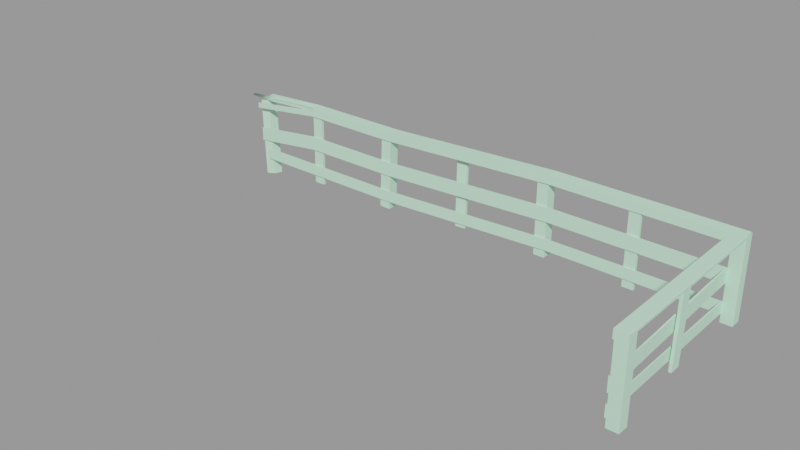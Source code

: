 # Source: wooden_rail01.blend  (saved by Blender 2.92.15; exported with 4.5.12 LTS)
import bpy
from mathutils import Matrix  # noqa: F401  (used for matrix-valued properties, if any)

bpy.ops.wm.read_factory_settings(use_empty=True)
scene = bpy.context.scene
scene.name = 'wooden_rail01.qc'

# ---- collections
col_wooden_rail01 = bpy.data.collections.new('wooden_rail01'); scene.collection.children.link(col_wooden_rail01)

# ---- materials (node trees are filled in below, after node groups)
mat_wooden_rail01 = bpy.data.materials.new('wooden_rail01')
mat_wooden_rail01.use_transparent_shadow = False
mat_wooden_rail01.diffuse_color = (0.5852, 0.9322, 0.7008, 1.0)

# ---- material node trees

# ---- meshes
me_wooden_rail01 = bpy.data.meshes.new('wooden_rail01')
me_wooden_rail01.from_pydata([(56.01, 56.0, -3e-06), (64.01, 56.0, -8e-06), (56.01, 56.0, 56.0), (64.01, 56.0, 56.0), (191.8, 56.0, -3e-06), (192.0, 56.25, -3e-06), (191.8, 56.0, 56.0), (192.0, 56.25, 56.0), (191.8, 64.0, 56.0), (192.0, 63.75, 56.0), (191.8, 64.0, -2e-06), (192.0, 63.75, -2e-06), (184.0, 64.0, -2e-06), (184.0, 56.0, -3e-06), (184.0, 64.0, 56.0), (184.0, 56.0, 56.0), (-196.0, 59.5, 37.0), (-196.0, 58.5, 37.0), (-196.0, 59.5, 41.0), (-196.0, 58.5, 41.0), (-136.0, 55.0, 46.0), (-136.0, 56.0, 46.0), (-136.0, 55.0, 50.0), (-136.0, 56.0, 50.0), (-136.0, 55.0, 20.0), (-136.0, 56.0, 20.0), (-136.0, 55.0, 30.0), (-136.0, 56.0, 30.0), (-184.0, 61.5, 44.0), (-208.0, 65.0, 42.5), (-184.0, 65.64, 44.5), (-208.0, 67.0, 42.5), (-208.0, 67.0, 43.5), (-184.0, 65.63, 46.0), (-192.0, 66.93, 45.5), (-192.0, 67.07, 44.5), (-192.0, 70.5, 45.5), (-192.0, 70.5, 44.5), (-184.0, 61.5, 46.0), (-208.0, 65.0, 43.5), (-136.0, 55.0, 50.0), (-136.0, 55.0, 52.0), (-136.0, 64.0, 52.0), (192.0, -72.0, 56.0), (192.0, -72.0, 57.75), (191.8, -72.0, 58.0), (183.0, -72.0, 58.0), (183.0, -72.0, 56.0), (-136.0, 64.0, 50.0), (-136.0, 58.0, -6.0), (-136.0, 56.0, -6.0), (-136.0, 58.0, 50.0), (-136.0, 56.0, 50.0), (-128.0, 56.0, -6.0), (-128.0, 58.0, -6.0), (-128.0, 56.0, 50.0), (-128.0, 58.0, 50.0), (-64.0, 55.0, 46.0), (-64.0, 56.0, 46.0), (-64.0, 55.0, 50.0), (-64.0, 56.0, 50.0), (-184.0, 56.0, 3e-06), (-184.0, 55.0, 3e-06), (-184.0, 56.0, 8.0), (-184.0, 55.0, 8.0), (-64.0, 55.0, 3e-06), (-64.0, 56.0, 3e-06), (-64.0, 55.0, 8.0), (-64.0, 56.0, 8.0), (-197.5, 71.08, 40.18), (-197.2, 71.32, 40.2), (-186.1, 62.33, -13.95), (-185.8, 62.58, -13.94), (-178.5, 54.68, -11.12), (-186.3, 54.68, -12.76), (-178.3, 62.33, -12.31), (-178.5, 62.58, -12.4), (-189.9, 71.32, 41.74), (-189.6, 71.08, 41.83), (-197.7, 63.42, 41.37), (-189.9, 63.42, 43.01), (-136.0, 64.0, 51.75), (-136.0, 63.75, 52.0), (-64.0, 64.0, 51.75), (-64.0, 63.75, 52.0), (-136.0, 64.0, 50.0), (-136.0, 55.0, 52.0), (-192.3, 58.78, 12.0), (-192.3, 57.78, 12.0), (-192.3, 58.78, 22.0), (-192.3, 57.78, 22.0), (-9.155, 62.0, 52.79), (-1.164, 62.0, 53.16), (-6.665, 58.0, -0.1563), (1.326, 58.0, 0.2195), (-6.665, 56.0, -0.1563), (1.326, 56.0, 0.2195), (-64.0, 55.0, 50.0), (-64.0, 64.0, 50.0), (-64.0, 55.0, 52.0), (-64.0, 55.0, 20.0), (-64.0, 56.0, 20.0), (-64.0, 55.0, 30.0), (-64.0, 56.0, 30.0), (-9.155, 60.0, 52.79), (-1.164, 60.0, 53.16), (64.0, 64.0, 56.0), (64.0, 55.0, 56.0), (64.0, 64.0, 57.75), (64.0, 63.75, 58.0), (64.0, 55.0, 58.0), (192.0, 64.0, 57.75), (192.0, 63.93, 57.82), (191.8, 63.75, 58.0), (192.0, 55.0, 57.75), (191.8, 55.0, 58.0), (-64.0, 56.0, 4e-06), (-64.0, 55.0, 4e-06), (-64.0, 56.0, 8.0), (-64.0, 55.0, 8.0), (64.0, 55.0, 14.0), (64.0, 56.0, 14.0), (64.0, 55.0, 6.0), (64.0, 56.0, 6.0), (-64.0, 56.0, 20.0), (-64.0, 55.0, 20.0), (-64.0, 56.0, 30.0), (-64.0, 55.0, 30.0), (64.0, 55.0, 36.0), (64.0, 56.0, 36.0), (64.0, 55.0, 26.0), (64.0, 56.0, 26.0), (-64.0, 56.0, 46.0), (-64.0, 55.0, 46.0), (-64.0, 56.0, 50.0), (-64.0, 55.0, 50.0), (64.0, 55.0, 56.0), (64.0, 56.0, 56.0), (64.0, 55.0, 52.0), (64.0, 56.0, 52.0), (-64.0, 64.0, 51.75), (-64.0, 63.75, 52.0), (64.0, 64.0, 57.75), (64.0, 63.75, 58.0), (-64.0, 64.0, 50.0), (-64.0, 55.0, 50.0), (-64.0, 55.0, 52.0), (64.0, 55.0, 58.0), (56.01, 63.75, 56.0), (56.26, 64.0, 56.0), (64.01, 63.75, 56.0), (63.76, 64.0, 56.0), (56.26, 64.0, -2e-06), (63.76, 64.0, -7e-06), (64.01, 63.75, -7e-06), (56.01, 63.75, -2e-06), (64.0, 55.0, 56.0), (64.0, 64.0, 56.0), (-72.95, 56.0, -5.846), (-64.95, 56.0, -6.122), (-71.02, 56.0, 50.12), (-63.02, 56.0, 49.84), (-71.02, 63.75, 50.12), (-70.77, 64.0, 50.11), (-63.02, 63.75, 49.84), (-63.27, 64.0, 49.85), (-72.7, 64.0, -5.854), (-65.2, 64.0, -6.113), (-64.95, 63.75, -6.122), (-72.95, 63.75, -5.846), (183.0, 55.0, 6.0), (183.0, -72.0, 6.0), (183.0, 55.0, 14.0), (183.0, -72.0, 14.0), (184.0, -72.0, 6.0), (184.0, 55.0, 6.0), (184.0, -72.0, 14.0), (184.0, 55.0, 14.0), (183.0, -72.0, 21.0), (183.0, -72.0, 31.0), (183.0, 55.0, 26.0), (183.0, 55.0, 36.0), (184.0, -72.0, 21.0), (184.0, 55.0, 26.0), (184.0, -72.0, 31.0), (184.0, 55.0, 36.0), (120.0, 56.0, 2e-06), (128.0, 56.0, 2e-06), (120.0, 56.0, 56.0), (128.0, 56.0, 56.0), (120.0, 58.0, 56.0), (128.0, 58.0, 56.0), (120.0, 58.0, 3e-06), (128.0, 58.0, 3e-06), (185.0, -8.0, 0.0), (187.0, -8.0, 0.0), (185.0, -5.0, 56.0), (187.0, -5.0, 56.0), (185.0, 3.0, 56.0), (187.0, 3.0, 56.0), (185.0, 7e-06, 0.0), (187.0, 7e-06, 0.0), (64.0, 56.0, 6.0), (64.0, 55.0, 6.0), (64.0, 56.0, 14.0), (64.0, 55.0, 14.0), (184.0, 56.0, 6.0), (184.0, 56.0, 14.0), (64.0, 56.0, 26.0), (64.0, 55.0, 26.0), (64.0, 56.0, 36.0), (64.0, 55.0, 36.0), (184.0, 56.0, 26.0), (184.0, 56.0, 36.0), (64.0, 56.0, 52.0), (64.0, 55.0, 52.0), (64.0, 56.0, 56.0), (64.0, 55.0, 56.0), (184.0, 55.0, 52.0), (184.0, 56.0, 52.0), (184.0, 55.0, 56.0), (192.0, 55.0, 56.0), (192.0, 64.0, 56.0), (184.0, -72.0, -6e-06), (192.0, -72.0, -6e-06), (184.0, -72.0, 56.0), (192.0, -72.0, 56.0), (184.0, -64.0, 56.0), (192.0, -64.25, 56.0), (191.8, -64.0, 56.0), (184.0, -64.0, -6e-06), (191.8, -64.0, -6e-06), (192.0, -64.25, -6e-06), (183.0, 55.0, 58.0), (191.8, 55.0, 58.0), (183.0, 55.0, 56.0), (192.0, 55.0, 57.75), (192.0, 55.0, 56.0), (183.0, -72.0, 52.0), (184.0, -72.0, 52.0), (183.0, -72.0, 56.0), (184.0, -72.0, 56.0), (183.0, 55.0, 56.0), (183.0, 55.0, 52.0)], [], [(0, 1, 2), (1, 3, 2), (4, 5, 6), (5, 7, 6), (8, 9, 10), (9, 11, 10), (12, 13, 14), (13, 15, 14), (7, 5, 9), (5, 11, 9), (12, 10, 13), (10, 11, 13), (11, 5, 13), (5, 4, 13), (14, 8, 12), (8, 10, 12), (15, 6, 14), (6, 7, 14), (7, 9, 14), (9, 8, 14), (13, 4, 15), (4, 6, 15), (16, 17, 18), (17, 19, 18), (20, 21, 22), (21, 23, 22), (16, 21, 17), (21, 20, 17), (23, 21, 18), (18, 21, 16), (22, 23, 19), (19, 23, 18), (17, 20, 19), (20, 22, 19), (24, 25, 26), (25, 27, 26), (28, 29, 30), (30, 29, 31), (30, 31, 32), (33, 30, 32), (33, 34, 30), (35, 30, 34), (34, 36, 35), (37, 35, 36), (38, 33, 39), (33, 32, 39), (31, 29, 32), (29, 39, 32), (28, 39, 29), (38, 39, 28), (28, 40, 38), (40, 41, 38), (41, 42, 38), (38, 42, 33), (34, 33, 42), (36, 34, 42), (43, 44, 45), (46, 43, 45), (47, 43, 46), (40, 48, 41), (48, 42, 41), (49, 50, 51), (50, 52, 51), (53, 54, 55), (54, 56, 55), (49, 54, 50), (54, 53, 50), (51, 56, 49), (56, 54, 49), (52, 55, 51), (55, 56, 51), (50, 53, 52), (53, 55, 52), (21, 20, 23), (20, 22, 23), (57, 58, 59), (58, 60, 59), (21, 58, 20), (58, 57, 20), (23, 60, 21), (60, 58, 21), (22, 59, 23), (59, 60, 23), (20, 57, 22), (57, 59, 22), (61, 62, 63), (62, 64, 63), (65, 66, 67), (66, 68, 67), (61, 66, 62), (66, 65, 62), (63, 68, 61), (68, 66, 61), (64, 67, 63), (67, 68, 63), (62, 65, 64), (65, 67, 64), (69, 70, 71), (70, 72, 71), (73, 74, 75), (75, 74, 76), (76, 74, 72), (71, 72, 74), (42, 48, 36), (36, 48, 37), (37, 48, 35), (35, 48, 30), (48, 28, 30), (40, 28, 48), (77, 78, 76), (78, 75, 76), (69, 71, 79), (71, 74, 79), (73, 75, 80), (75, 78, 80), (72, 70, 76), (70, 77, 76), (74, 73, 79), (73, 80, 79), (81, 82, 83), (82, 84, 83), (85, 22, 81), (81, 22, 82), (22, 86, 82), (87, 88, 89), (88, 90, 89), (88, 24, 90), (24, 26, 90), (26, 27, 90), (90, 27, 89), (91, 92, 93), (92, 94, 93), (93, 94, 95), (94, 96, 95), (97, 98, 99), (99, 98, 84), (98, 83, 84), (79, 80, 69), (69, 80, 70), (80, 78, 70), (78, 77, 70), (27, 25, 89), (89, 25, 87), (87, 25, 88), (25, 24, 88), (85, 98, 22), (98, 97, 22), (81, 83, 85), (83, 98, 85), (86, 99, 82), (99, 84, 82), (22, 97, 86), (97, 99, 86), (25, 24, 27), (24, 26, 27), (100, 101, 102), (101, 103, 102), (25, 101, 24), (101, 100, 24), (27, 103, 25), (103, 101, 25), (26, 102, 27), (102, 103, 27), (24, 100, 26), (100, 102, 26), (95, 104, 93), (93, 104, 91), (96, 94, 105), (94, 92, 105), (95, 96, 104), (96, 105, 104), (104, 105, 91), (105, 92, 91), (106, 107, 108), (108, 107, 109), (107, 110, 109), (108, 109, 111), (111, 109, 112), (109, 113, 112), (112, 113, 114), (115, 114, 113), (116, 117, 118), (117, 119, 118), (119, 120, 118), (120, 121, 118), (122, 123, 120), (123, 121, 120), (116, 123, 117), (123, 122, 117), (121, 123, 118), (118, 123, 116), (117, 122, 119), (122, 120, 119), (124, 125, 126), (125, 127, 126), (127, 128, 126), (128, 129, 126), (130, 131, 128), (131, 129, 128), (124, 131, 125), (131, 130, 125), (129, 131, 126), (126, 131, 124), (125, 130, 127), (130, 128, 127), (132, 133, 134), (133, 135, 134), (135, 136, 134), (136, 137, 134), (138, 139, 136), (139, 137, 136), (132, 139, 133), (139, 138, 133), (137, 139, 134), (134, 139, 132), (133, 138, 135), (138, 136, 135), (140, 141, 142), (141, 143, 142), (144, 145, 140), (140, 145, 141), (145, 146, 141), (146, 147, 141), (147, 143, 141), (2, 3, 148), (148, 3, 149), (3, 150, 149), (150, 151, 149), (152, 149, 153), (149, 151, 153), (1, 154, 3), (154, 150, 3), (148, 155, 2), (155, 0, 2), (151, 150, 153), (150, 154, 153), (1, 0, 154), (154, 0, 153), (153, 0, 152), (155, 152, 0), (156, 157, 147), (147, 157, 143), (157, 142, 143), (148, 149, 155), (149, 152, 155), (158, 159, 160), (159, 161, 160), (160, 161, 162), (162, 161, 163), (161, 164, 163), (164, 165, 163), (166, 163, 167), (163, 165, 167), (159, 168, 161), (168, 164, 161), (162, 169, 160), (169, 158, 160), (165, 164, 167), (164, 168, 167), (159, 158, 168), (168, 158, 167), (167, 158, 166), (169, 166, 158), (144, 157, 145), (157, 156, 145), (142, 157, 140), (140, 157, 144), (145, 156, 146), (156, 147, 146), (170, 171, 172), (171, 173, 172), (174, 175, 176), (175, 177, 176), (170, 175, 171), (175, 174, 171), (172, 177, 170), (177, 175, 170), (173, 176, 172), (176, 177, 172), (171, 174, 173), (174, 176, 173), (178, 179, 180), (180, 179, 181), (182, 183, 184), (183, 185, 184), (181, 185, 180), (185, 183, 180), (180, 183, 178), (183, 182, 178), (162, 163, 169), (163, 166, 169), (186, 187, 188), (187, 189, 188), (188, 189, 190), (189, 191, 190), (190, 191, 192), (191, 193, 192), (192, 193, 186), (193, 187, 186), (187, 193, 189), (193, 191, 189), (192, 186, 190), (186, 188, 190), (194, 195, 196), (195, 197, 196), (196, 197, 198), (197, 199, 198), (178, 182, 179), (182, 184, 179), (179, 184, 181), (184, 185, 181), (198, 199, 200), (199, 201, 200), (200, 201, 194), (201, 195, 194), (202, 203, 204), (203, 205, 204), (175, 206, 177), (206, 207, 177), (202, 206, 203), (206, 175, 203), (204, 207, 202), (207, 206, 202), (205, 177, 204), (177, 207, 204), (203, 175, 205), (175, 177, 205), (208, 209, 210), (209, 211, 210), (183, 212, 185), (212, 213, 185), (208, 212, 209), (212, 183, 209), (210, 213, 208), (213, 212, 208), (211, 185, 210), (185, 213, 210), (209, 183, 211), (183, 185, 211), (214, 215, 216), (215, 217, 216), (218, 219, 220), (219, 15, 220), (214, 219, 215), (219, 218, 215), (216, 15, 214), (15, 219, 214), (217, 220, 216), (220, 15, 216), (215, 218, 217), (218, 220, 217), (221, 222, 114), (114, 222, 112), (222, 111, 112), (195, 201, 197), (201, 199, 197), (194, 196, 200), (200, 196, 198), (223, 224, 225), (224, 226, 225), (225, 226, 227), (226, 228, 227), (228, 229, 227), (227, 229, 230), (229, 231, 230), (230, 231, 223), (231, 232, 223), (232, 224, 223), (224, 232, 226), (232, 228, 226), (230, 223, 227), (223, 225, 227), (229, 228, 231), (228, 232, 231), (46, 45, 233), (45, 234, 233), (233, 234, 235), (234, 236, 235), (237, 235, 236), (235, 237, 47), (237, 43, 47), (43, 237, 44), (237, 236, 44), (235, 47, 233), (47, 46, 233), (45, 44, 234), (44, 236, 234), (238, 239, 240), (239, 241, 240), (240, 241, 242), (241, 220, 242), (242, 220, 243), (220, 218, 243), (243, 218, 238), (218, 239, 238), (239, 218, 241), (218, 220, 241), (243, 238, 242), (238, 240, 242), (107, 221, 110), (110, 221, 115), (221, 114, 115), (106, 222, 107), (222, 221, 107), (108, 111, 106), (111, 222, 106), (110, 115, 109), (115, 113, 109)])
me_wooden_rail01.polygons.foreach_set('use_smooth', [True] * 408)
_k = set([(0, 1), (0, 2), (0, 155), (1, 3), (1, 154), (2, 3), (2, 148), (3, 150), (4, 5), (4, 6), (4, 13), (5, 7), (5, 11), (6, 7), (6, 15), (7, 9), (8, 9), (8, 10), (8, 14), (9, 11), (10, 11), (10, 12), (12, 13), (12, 14), (13, 15), (14, 15), (15, 216), (15, 219), (15, 220), (16, 17), (16, 18), (16, 21), (17, 19), (17, 20), (18, 19), (18, 21), (18, 23), (19, 22), (19, 23), (20, 57), (21, 58), (22, 59), (22, 85), (22, 86), (22, 97), (23, 60), (24, 88), (24, 100), (25, 101), (26, 102), (27, 89), (27, 90), (27, 103), (28, 29), (28, 40), (29, 31), (30, 33), (30, 35), (31, 32), (32, 33), (33, 34), (34, 36), (35, 37), (36, 37), (36, 42), (40, 41), (40, 48), (41, 42), (42, 48), (43, 44), (43, 47), (43, 237), (44, 45), (44, 236), (45, 46), (45, 234), (46, 47), (46, 233), (47, 235), (49, 50), (49, 51), (49, 54), (50, 52), (50, 53), (51, 52), (51, 56), (52, 55), (53, 54), (53, 55), (54, 56), (55, 56), (57, 58), (57, 59), (58, 60), (59, 60), (61, 62), (61, 63), (61, 66), (62, 64), (62, 65), (63, 64), (63, 68), (64, 67), (65, 66), (65, 67), (66, 68), (67, 68), (69, 70), (69, 71), (69, 79), (70, 72), (70, 77), (71, 72), (71, 74), (72, 76), (73, 74), (73, 75), (73, 80), (74, 79), (75, 76), (75, 78), (76, 77), (77, 78), (78, 80), (79, 80), (81, 82), (81, 83), (81, 85), (82, 84), (82, 86), (83, 84), (83, 98), (84, 99), (85, 98), (86, 99), (87, 88), (87, 89), (89, 90), (91, 92), (91, 93), (91, 104), (92, 94), (92, 105), (93, 95), (94, 96), (95, 96), (95, 104), (96, 105), (97, 98), (97, 99), (100, 101), (100, 102), (101, 103), (102, 103), (106, 107), (106, 108), (106, 222), (107, 110), (107, 221), (108, 109), (108, 111), (109, 110), (109, 113), (110, 115), (111, 112), (111, 222), (112, 114), (113, 115), (114, 115), (114, 221), (116, 117), (116, 118), (116, 123), (117, 119), (117, 122), (118, 119), (118, 121), (119, 120), (120, 121), (120, 122), (121, 123), (122, 123), (124, 125), (124, 126), (124, 131), (125, 127), (125, 130), (126, 127), (126, 129), (127, 128), (128, 129), (128, 130), (129, 131), (130, 131), (132, 133), (132, 134), (132, 139), (133, 135), (133, 138), (134, 135), (134, 137), (135, 136), (136, 137), (136, 138), (137, 139), (138, 139), (140, 141), (140, 142), (140, 144), (141, 143), (141, 146), (142, 143), (142, 157), (143, 147), (144, 145), (144, 157), (145, 146), (145, 156), (146, 147), (147, 156), (148, 149), (148, 155), (149, 151), (149, 152), (150, 151), (150, 154), (151, 153), (152, 153), (152, 155), (153, 154), (156, 157), (158, 159), (158, 160), (158, 169), (159, 161), (159, 168), (160, 161), (160, 162), (161, 164), (162, 163), (162, 169), (163, 165), (163, 166), (164, 165), (164, 168), (165, 167), (166, 167), (166, 169), (167, 168), (170, 171), (170, 172), (170, 175), (171, 173), (171, 174), (172, 173), (172, 177), (173, 176), (174, 175), (174, 176), (175, 177), (175, 203), (175, 206), (176, 177), (177, 205), (177, 207), (178, 179), (178, 180), (178, 182), (179, 181), (180, 181), (181, 185), (182, 183), (182, 184), (183, 185), (183, 209), (183, 212), (184, 185), (185, 211), (185, 213), (186, 187), (186, 188), (186, 192), (187, 189), (187, 193), (188, 189), (188, 190), (189, 191), (190, 191), (190, 192), (191, 193), (192, 193), (194, 195), (194, 196), (194, 200), (195, 197), (195, 201), (196, 198), (197, 199), (198, 199), (198, 200), (199, 201), (202, 203), (202, 204), (202, 206), (203, 205), (204, 205), (204, 207), (206, 207), (208, 209), (208, 210), (208, 212), (209, 211), (210, 211), (210, 213), (212, 213), (214, 215), (214, 216), (214, 219), (215, 217), (215, 218), (216, 217), (217, 220), (218, 219), (218, 220), (218, 239), (218, 243), (220, 241), (220, 242), (221, 222), (223, 224), (223, 225), (223, 230), (224, 226), (224, 232), (225, 226), (225, 227), (226, 228), (227, 229), (227, 230), (228, 229), (228, 232), (229, 231), (230, 231), (231, 232), (233, 234), (233, 235), (234, 236), (235, 237), (236, 237), (238, 239), (238, 240), (238, 243), (239, 241), (240, 241), (240, 242), (242, 243)])
me_wooden_rail01.attributes.new('sharp_edge', 'BOOLEAN', 'EDGE').data.foreach_set('value', [ (min(e.vertices), max(e.vertices)) in _k for e in me_wooden_rail01.edges])
_uv = me_wooden_rail01.uv_layers.new(name='UVMap')
_uv.uv.foreach_set('vector', [0.0, 0.0, 0.9999, 0.0, 0.0, 0.9999, 0.9999, 0.0, 0.9999, 0.9999, 0.0, 0.9999, 0.0, 0.0, 0.0, 0.0, 0.0, 0.0, 0.0, 0.0, 0.0, 0.0, 0.0, 0.0, 0.0, 0.0, 0.0, 0.0, 0.0, 0.0, 0.0, 0.0, 0.0, 0.0, 0.0, 0.0, -1.0, 0.0, 0.0, 0.0, -1.0, 0.9999, 0.0, 0.0, 0.0, 0.9999, -1.0, 0.9999, 1.25, 0.9999, 1.25, 0.0, 1.5, 0.9999, 1.25, 0.0, 1.5, 0.0, 1.5, 0.9999, 0.0, 3.0, 0.5, 3.0, 0.0, 4.0, 0.5, 3.0, 0.9999, 3.5, 0.0, 4.0, 0.9999, 3.5, 0.9999, 3.75, 0.0, 4.0, 0.9999, 3.75, 0.5, 4.0, 0.0, 4.0, 0.0, 2.0, 0.5, 2.0, 0.0, 3.0, 0.5, 2.0, 0.5, 3.0, 0.0, 3.0, 0.0, 0.9999, 0.5, 0.9999, 0.0, 2.0, 0.5, 0.9999, 0.9999, 1.25, 0.0, 2.0, 0.9999, 1.25, 0.9999, 1.5, 0.0, 2.0, 0.9999, 1.5, 0.5, 2.0, 0.0, 2.0, 0.0, 0.0, 0.5, 0.0, 0.0, 0.9999, 0.5, 0.0, 0.5, 0.9999, 0.0, 0.9999, 0.6251, 0.000998, 0.6417, 0.000998, 0.6251, 0.06753, 0.6417, 0.000998, 0.6417, 0.06753, 0.6251, 0.06753, 0.6032, 0.000998, 0.6198, 0.000998, 0.6032, 0.06753, 0.6198, 0.000998, 0.6198, 0.06753, 0.6032, 0.06753, 0.5229, 0.999, 0.5811, 0.000998, 0.5395, 0.999, 0.5811, 0.000998, 0.5977, 0.000998, 0.5395, 0.999, 0.08114, 0.000998, 0.1477, 0.000998, 0.2308, 0.999, 0.2308, 0.999, 0.1477, 0.000998, 0.2974, 0.999, 0.000641, 0.000998, 0.01727, 0.000998, 0.05886, 0.999, 0.05886, 0.999, 0.01727, 0.000998, 0.07549, 0.999, 0.302, 0.999, 0.4517, 0.000998, 0.3685, 0.999, 0.4517, 0.000998, 0.5182, 0.000998, 0.3685, 0.999, 0.9999, 0.0, 2.0, 0.0, 0.9999, 0.9999, 2.0, 0.0, 2.0, 0.9999, 0.9999, 0.9999, 0.0, 0.0, 0.0, 0.0, -0.4595, 0.0, -0.4595, 0.0, 0.0, 0.0, -0.4595, 0.0, -0.4595, 0.0, -0.4595, 0.0, -0.4592, 0.9999, -0.4592, 0.9999, -0.4595, 0.0, -0.4592, 0.9999, -0.4592, 0.9999, -0.5532, 0.9999, -0.4595, 0.0, -0.5691, 0.0, -0.4595, 0.0, -0.5532, 0.9999, -0.5532, 0.9999, -1.0, 0.9999, -0.5691, 0.0, -1.0, 0.0, -0.5691, 0.0, -1.0, 0.9999, 0.0, 0.9999, -0.4592, 0.9999, 0.0, 0.9999, -0.4592, 0.9999, -0.4592, 0.9999, 0.0, 0.9999, -0.4595, 0.0, 0.0, 0.0, -0.4592, 0.9999, 0.0, 0.0, 0.0, 0.9999, -0.4592, 0.9999, 0.0, 0.0, 0.0, 0.9999, 0.0, 0.0, 0.0, 0.9999, 0.0, 0.9999, 0.0, 0.0, 0.0, 0.0, 0.9999, 0.0, 0.0, 0.9999, 0.9999, 0.0, 0.9999, 0.9999, 0.0, 0.9999, 0.9999, 0.9999, 0.9999, 2.0, 0.0, 0.9999, 0.0, 0.9999, 0.9999, 2.0, 0.0, 1.459, 0.0, 1.553, 0.0, 1.459, 0.9999, 2.0, 0.0, 2.0, 0.0, 1.553, 0.9999, 2.0, 0.9999, 0.0, 0.9999, 0.5, 0.5, 0.9999, 0.0, 0.9999, 0.9999, 0.0, 0.5, 0.9999, 0.0, 0.0, 0.9999, 0.0, 0.0, 0.9999, 0.9999, 0.0, 2.0, 0.0, 0.9999, 0.9999, 2.0, 0.0, 2.0, 0.9999, 0.9999, 0.9999, -1.0, 0.0, 0.0, 0.0, -1.0, 0.9999, 0.0, 0.0, 0.0, 0.9999, -1.0, 0.9999, 0.9999, 0.0, 2.0, 0.0, 0.9999, 0.9999, 2.0, 0.0, 2.0, 0.9999, 0.9999, 0.9999, 0.0, 3.0, 0.9999, 3.0, 0.0, 4.0, 0.9999, 3.0, 0.9999, 4.0, 0.0, 4.0, 0.0, 2.0, 0.9999, 2.0, 0.0, 3.0, 0.9999, 2.0, 0.9999, 3.0, 0.0, 3.0, 0.0, 0.9999, 0.9999, 0.9999, 0.0, 2.0, 0.9999, 0.9999, 0.9999, 2.0, 0.0, 2.0, 0.0, 0.0, 0.9999, 0.0, 0.0, 0.9999, 0.9999, 0.0, 0.9999, 0.9999, 0.0, 0.9999, -1.0, 0.0, 0.0, 0.0, -1.0, 0.9999, 0.0, 0.0, 0.0, 0.9999, -1.0, 0.9999, 0.9999, 0.0, 2.0, 0.0, 0.9999, 0.9999, 2.0, 0.0, 2.0, 0.9999, 0.9999, 0.9999, 0.0, 3.0, 0.9999, 3.0, 0.0, 4.0, 0.9999, 3.0, 0.9999, 4.0, 0.0, 4.0, 0.0, 2.0, 0.9999, 2.0, 0.0, 3.0, 0.9999, 2.0, 0.9999, 3.0, 0.0, 3.0, 0.0, 0.9999, 0.9999, 0.9999, 0.0, 2.0, 0.9999, 0.9999, 0.9999, 2.0, 0.0, 2.0, 0.0, 0.0, 0.9999, 0.0, 0.0, 0.9999, 0.9999, 0.0, 0.9999, 0.9999, 0.0, 0.9999, -1.0, 0.0, 0.0, 0.0, -1.0, 0.9999, 0.0, 0.0, 0.0, 0.9999, -1.0, 0.9999, 0.9999, 0.0, 2.0, 0.0, 0.9999, 0.9999, 2.0, 0.0, 2.0, 0.9999, 0.9999, 0.9999, 0.0, 3.0, 0.9999, 3.0, 0.0, 4.0, 0.9999, 3.0, 0.9999, 4.0, 0.0, 4.0, 0.0, 2.0, 0.9999, 2.0, 0.0, 3.0, 0.9999, 2.0, 0.9999, 3.0, 0.0, 3.0, 0.0, 0.9999, 0.9999, 0.9999, 0.0, 2.0, 0.9999, 0.9999, 0.9999, 2.0, 0.0, 2.0, 0.0, 0.0, 0.9999, 0.0, 0.0, 0.9999, 0.9999, 0.0, 0.9999, 0.9999, 0.0, 0.9999, 0.0, 0.0, 0.0, 0.0, 0.0, 0.0, 0.0, 0.0, 0.0, 0.0, 0.0, 0.0, 0.9999, 4.0, 0.0, 4.0, 0.9999, 3.5, 0.9999, 3.5, 0.0, 4.0, 0.5, 3.0, 0.5, 3.0, 0.0, 4.0, 0.25, 3.0, 0.0, 3.5, 0.25, 3.0, 0.0, 4.0, 0.9999, 2.0, 0.9999, 3.0, 0.0, 2.0, 0.0, 2.0, 0.9999, 3.0, 0.0, 3.0, 0.0, 3.0, 0.9999, 3.0, 0.0, 3.431, 0.0, 3.431, 0.9999, 3.0, 0.0, 3.541, 0.9999, 3.0, 0.0, 4.0, 0.0, 3.541, 0.9999, 4.0, 0.0, 4.0, 0.9999, 3.0, 0.0, 0.0, 0.0, 0.0, 0.0, 0.0, 0.0, 0.0, 0.0, 0.0, 0.0, 0.0, -0.5, 0.9999, -0.5, 0.0, 0.0, 0.9999, -0.5, 0.0, 0.0, 0.0, 0.0, 0.9999, 0.9999, 0.0, 1.5, 0.0, 0.9999, 0.9999, 1.5, 0.0, 1.5, 0.9999, 0.9999, 0.9999, 0.25, 3.0, 0.25, 2.0, 0.5, 3.0, 0.25, 2.0, 0.5, 2.0, 0.5, 3.0, 0.0, 0.0, 0.9999, 0.0, 0.0, 0.9999, 0.9999, 0.0, 0.9999, 0.9999, 0.0, 0.9999, 0.0, 0.0, 0.0, 0.0, 0.0, 0.0, 0.0, 0.0, 0.0, 0.0, 0.0, 0.0, -1.0, 0.0, 0.0, 0.0, -1.0, 0.5, -1.0, 0.5, 0.0, 0.0, -0.5, 0.9999, 0.0, 0.0, 0.0, 0.9999, -0.5, 0.9999, -1.0, 0.0, 0.0, 0.0, -1.0, 0.9999, 0.0, 0.0, 0.0, 0.9999, -1.0, 0.9999, 0.0, 0.0, 0.9999, 0.0, 0.0, 0.9999, 0.9999, 0.0, 0.9999, 0.9999, 0.0, 0.9999, 0.9999, 0.9999, 0.9999, 2.0, 0.0, 0.9999, 0.0, 0.9999, 0.9999, 2.0, 0.0, 2.0, 0.0, 2.0, 0.9999, 2.0, 0.0, 3.0, 0.9999, 2.0, 0.9999, 3.0, 0.0, 3.0, 0.0, 3.0, 0.9999, 3.0, 0.0, 4.0, 0.9999, 3.0, 0.9999, 4.0, 0.0, 4.0, 0.9999, 0.0, 2.0, 0.0, 0.9999, 0.9999, 0.9999, 0.9999, 2.0, 0.0, 1.5, 0.9999, 2.0, 0.0, 2.0, 0.5, 1.5, 0.9999, 0.0, 0.9999, 0.9999, 0.9999, 0.0, 1.5, 0.0, 1.5, 0.9999, 0.9999, 0.25, 2.0, 0.9999, 0.9999, 0.9999, 1.5, 0.25, 2.0, 0.9999, 1.5, 0.5, 2.0, 0.25, 2.0, 0.9999, 2.0, 0.9999, 3.0, 0.0, 2.0, 0.0, 2.0, 0.9999, 3.0, 0.0, 3.0, 0.0, 3.0, 0.9999, 3.0, 0.0, 4.0, 0.9999, 3.0, 0.9999, 4.0, 0.0, 4.0, 0.0, 3.0, 0.9999, 3.0, 0.0, 4.0, 0.9999, 3.0, 0.9999, 4.0, 0.0, 4.0, 0.0, 2.5, 0.9999, 2.5, 0.0, 3.0, 0.9999, 2.5, 0.9999, 3.0, 0.0, 3.0, 0.0, 0.9999, 0.9999, 0.9999, 0.0, 1.5, 0.9999, 0.9999, 0.9999, 1.5, 0.0, 1.5, 0.0, 0.0, 0.9999, 0.0, 0.0, 0.9999, 0.9999, 0.0, 0.9999, 0.9999, 0.0, 0.9999, -1.0, 0.0, 0.0, 0.0, -1.0, 0.9999, 0.0, 0.0, 0.0, 0.9999, -1.0, 0.9999, 0.9999, 0.0, 2.0, 0.0, 0.9999, 0.9999, 2.0, 0.0, 2.0, 0.9999, 0.9999, 0.9999, 0.0, 3.0, 0.9999, 3.0, 0.0, 4.0, 0.9999, 3.0, 0.9999, 4.0, 0.0, 4.0, 0.0, 2.0, 0.9999, 2.0, 0.0, 3.0, 0.9999, 2.0, 0.9999, 3.0, 0.0, 3.0, 0.0, 0.9999, 0.9999, 0.9999, 0.0, 2.0, 0.9999, 0.9999, 0.9999, 2.0, 0.0, 2.0, 0.0, 0.0, 0.9999, 0.0, 0.0, 0.9999, 0.9999, 0.0, 0.9999, 0.9999, 0.0, 0.9999, 0.0, 0.0, 0.0, 0.9999, -1.0, 0.0, -1.0, 0.0, 0.0, 0.9999, -1.0, 0.9999, 0.9999, 0.0, 2.0, 0.0, 0.9999, 0.9999, 2.0, 0.0, 2.0, 0.9999, 0.9999, 0.9999, 0.0, 0.0, 0.9999, 0.0, 0.0, 0.9999, 0.9999, 0.0, 0.9999, 0.9999, 0.0, 0.9999, 0.0, 0.9999, 0.9999, 0.9999, 0.0, 2.0, 0.9999, 0.9999, 0.9999, 2.0, 0.0, 2.0, -1.0, 0.0, 0.0, 0.0, -1.0, 0.5, -1.0, 0.5, 0.0, 0.0, -0.5, 0.9999, 0.0, 0.0, 0.0, 0.9999, -0.5, 0.9999, 0.0, 0.0, 0.0, 0.0, 0.0, 0.0, 0.0, 0.0, 0.0, 0.0, 0.0, 0.0, 0.0, 0.0, 0.0, 0.0, 0.0, 0.0, 0.0, 0.0, 0.0, 0.0, 0.0, 0.0, 0.0, 0.0, 0.0, 0.0, 0.0, 0.0, -1.0, 0.0, 0.0, 0.0, -1.0, 0.9999, 0.0, 0.0, 0.0, 0.9999, -1.0, 0.9999, 0.0, 0.9999, 0.9999, 0.9999, 0.0, 2.0, 0.9999, 0.9999, 0.9999, 2.0, 0.0, 2.0, 0.9999, 0.0, 2.0, 0.0, 0.9999, 0.9999, 2.0, 0.0, 2.0, 0.9999, 0.9999, 0.9999, 0.0, 3.0, 0.9999, 3.0, 0.0, 4.0, 0.9999, 3.0, 0.9999, 4.0, 0.0, 4.0, 0.9999, 2.0, 0.9999, 3.0, 0.0, 2.0, 0.0, 2.0, 0.9999, 3.0, 0.0, 3.0, 0.0, 0.0, 0.9999, 0.0, 0.0, 0.9999, 0.9999, 0.0, 0.9999, 0.9999, 0.0, 0.9999, -1.0, 0.0, 0.0, 0.0, -1.0, 0.9999, 0.0, 0.0, 0.0, 0.9999, -1.0, 0.9999, 0.0, 0.9999, 0.9999, 0.9999, 0.0, 2.0, 0.9999, 0.9999, 0.9999, 2.0, 0.0, 2.0, 0.9999, 0.0, 2.0, 0.0, 0.9999, 0.9999, 2.0, 0.0, 2.0, 0.9999, 0.9999, 0.9999, 0.0, 3.0, 0.9999, 3.0, 0.0, 4.0, 0.9999, 3.0, 0.9999, 4.0, 0.0, 4.0, 0.9999, 2.0, 0.9999, 3.0, 0.0, 2.0, 0.0, 2.0, 0.9999, 3.0, 0.0, 3.0, 0.0, 0.0, 0.9999, 0.0, 0.0, 0.9999, 0.9999, 0.0, 0.9999, 0.9999, 0.0, 0.9999, -1.0, 0.0, 0.0, 0.0, -1.0, 0.9999, 0.0, 0.0, 0.0, 0.9999, -1.0, 0.9999, 0.0, 0.9999, 0.9999, 0.9999, 0.0, 2.0, 0.9999, 0.9999, 0.9999, 2.0, 0.0, 2.0, 0.9999, 0.0, 2.0, 0.0, 0.9999, 0.9999, 2.0, 0.0, 2.0, 0.9999, 0.9999, 0.9999, 0.0, 3.0, 0.9999, 3.0, 0.0, 4.0, 0.9999, 3.0, 0.9999, 4.0, 0.0, 4.0, 0.9999, 2.0, 0.9999, 3.0, 0.0, 2.0, 0.0, 2.0, 0.9999, 3.0, 0.0, 3.0, 0.0, 0.0, 0.9999, 0.0, 0.0, 0.9999, 0.9999, 0.0, 0.9999, 0.9999, 0.0, 0.9999, 0.0, 0.0, 0.0, 0.0, 0.0, 0.0, 0.0, 0.0, 0.0, 0.0, 0.0, 0.0, -1.0, 0.0, 0.0, 0.0, -1.0, 0.5, -1.0, 0.5, 0.0, 0.0, -0.5, 0.9999, 0.0, 0.0, 0.0, 0.9999, -0.5, 0.9999, 0.0, 0.9999, 0.9999, 0.9999, 0.0, 1.5, 0.9999, 0.9999, 0.9999, 1.5, 0.0, 1.5, 0.0, 0.9999, 0.9999, 0.9999, 0.0, 1.5, 0.0, 1.5, 0.9999, 0.9999, 0.25, 2.0, 0.9999, 0.9999, 0.9999, 1.5, 0.25, 2.0, 0.9999, 1.5, 0.5, 2.0, 0.25, 2.0, 0.25, 3.0, 0.25, 2.0, 0.5, 3.0, 0.25, 2.0, 0.5, 2.0, 0.5, 3.0, 0.9999, 0.0, 1.5, 0.0, 0.9999, 0.9999, 1.5, 0.0, 1.5, 0.9999, 0.9999, 0.9999, -0.5, 0.9999, -0.5, 0.0, 0.0, 0.9999, -0.5, 0.0, 0.0, 0.0, 0.0, 0.9999, 0.0, 0.0, 0.0, 0.0, 0.0, 0.0, 0.0, 0.0, 0.0, 0.0, 0.0, 0.0, 0.9999, 4.0, 0.0, 4.0, 0.9999, 3.5, 0.9999, 3.5, 0.0, 4.0, 0.5, 3.0, 0.5, 3.0, 0.0, 4.0, 0.25, 3.0, 0.0, 3.5, 0.25, 3.0, 0.0, 4.0, 0.9999, 0.0, 2.0, 0.0, 0.9999, 0.9999, 0.9999, 0.9999, 2.0, 0.0, 1.5, 0.9999, 2.0, 0.0, 2.0, 0.5, 1.5, 0.9999, 0.0, 0.0, 0.0, 0.0, 0.0, 0.0, 0.0, 0.0, 0.0, 0.0, 0.0, 0.0, 0.0, 0.0, 0.9999, 0.0, 0.0, 0.9999, 0.9999, 0.0, 0.9999, 0.9999, 0.0, 0.9999, 0.0, 0.9999, 0.9999, 0.9999, 0.0, 1.5, 0.0, 1.5, 0.9999, 0.9999, 0.25, 2.0, 0.9999, 0.9999, 0.9999, 1.5, 0.25, 2.0, 0.9999, 1.5, 0.5, 2.0, 0.25, 2.0, 0.25, 3.0, 0.25, 2.0, 0.5, 3.0, 0.25, 2.0, 0.5, 2.0, 0.5, 3.0, 0.9999, 0.0, 1.5, 0.0, 0.9999, 0.9999, 1.5, 0.0, 1.5, 0.9999, 0.9999, 0.9999, -0.5, 0.9999, -0.5, 0.0, 0.0, 0.9999, -0.5, 0.0, 0.0, 0.0, 0.0, 0.9999, 0.0, 0.0, 0.0, 0.0, 0.0, 0.0, 0.0, 0.0, 0.0, 0.0, 0.0, 0.0, 0.9999, 4.0, 0.0, 4.0, 0.9999, 3.5, 0.9999, 3.5, 0.0, 4.0, 0.5, 3.0, 0.5, 3.0, 0.0, 4.0, 0.25, 3.0, 0.0, 3.5, 0.25, 3.0, 0.0, 4.0, 0.0, 3.0, 0.9999, 3.0, 0.0, 4.0, 0.9999, 3.0, 0.9999, 4.0, 0.0, 4.0, 0.9999, 2.5, 0.9999, 3.0, 0.0, 2.5, 0.0, 2.5, 0.9999, 3.0, 0.0, 3.0, 0.0, 0.0, 0.9999, 0.0, 0.0, 0.9999, 0.9999, 0.0, 0.9999, 0.9999, 0.0, 0.9999, -1.0, 0.0, 0.0, 0.0, -1.0, 0.9999, 0.0, 0.0, 0.0, 0.9999, -1.0, 0.9999, 0.9999, 0.0, 2.0, 0.0, 0.9999, 0.9999, 2.0, 0.0, 2.0, 0.9999, 0.9999, 0.9999, 0.0, 3.0, 0.9999, 3.0, 0.0, 4.0, 0.9999, 3.0, 0.9999, 4.0, 0.0, 4.0, 0.0, 2.0, 0.9999, 2.0, 0.0, 3.0, 0.9999, 2.0, 0.9999, 3.0, 0.0, 3.0, 0.0, 0.9999, 0.9999, 0.9999, 0.0, 2.0, 0.9999, 0.9999, 0.9999, 2.0, 0.0, 2.0, 0.0, 0.0, 0.9999, 0.0, 0.0, 0.9999, 0.9999, 0.0, 0.9999, 0.9999, 0.0, 0.9999, 0.0, 0.0, 0.0, 0.9999, -1.0, 0.0, -1.0, 0.0, 0.0, 0.9999, -1.0, 0.9999, 0.9999, 0.0, 2.0, 0.0, 0.9999, 0.9999, 2.0, 0.0, 2.0, 0.9999, 0.9999, 0.9999, 0.0, 2.0, 0.9999, 2.0, 0.0, 3.0, 0.9999, 2.0, 0.9999, 3.0, 0.0, 3.0, 0.0, 3.0, 0.9999, 3.0, 0.0, 4.0, 0.9999, 3.0, 0.9999, 4.0, 0.0, 4.0, 0.0, 0.0, 0.0, 0.0, 0.0, 0.0, 0.0, 0.0, 0.0, 0.0, 0.0, 0.0, 0.0, 0.0, 0.9999, 0.0, 0.0, 0.9999, 0.9999, 0.0, 0.9999, 0.9999, 0.0, 0.9999, 0.0, 0.9999, 0.9999, 0.9999, 0.0, 2.0, 0.9999, 0.9999, 0.9999, 2.0, 0.0, 2.0, 0.0, 2.0, 0.9999, 2.0, 0.0, 3.0, 0.9999, 2.0, 0.9999, 3.0, 0.0, 3.0, 0.0, 3.0, 0.9999, 3.0, 0.0, 4.0, 0.9999, 3.0, 0.9999, 4.0, 0.0, 4.0, 0.9999, 0.0, 2.0, 0.0, 0.9999, 0.9999, 2.0, 0.0, 2.0, 0.9999, 0.9999, 0.9999, -1.0, 0.0, 0.0, 0.0, -1.0, 0.9999, 0.0, 0.0, 0.0, 0.9999, -1.0, 0.9999, 0.0, 0.0, 0.9999, 0.0, 0.0, 0.9999, 0.9999, 0.0, 0.9999, 0.9999, 0.0, 0.9999, 0.0, 0.9999, 0.9999, 0.9999, 0.0, 2.0, 0.9999, 0.9999, 0.9999, 2.0, 0.0, 2.0, 0.0, 0.0, 0.9999, 0.0, 0.0, 0.9999, 0.9999, 0.0, 0.9999, 0.9999, 0.0, 0.9999, 0.0, 0.9999, 0.9999, 0.9999, 0.0, 2.0, 0.9999, 0.9999, 0.9999, 2.0, 0.0, 2.0, 0.0, 2.0, 0.9999, 2.0, 0.0, 3.0, 0.9999, 2.0, 0.9999, 3.0, 0.0, 3.0, 0.0, 3.0, 0.9999, 3.0, 0.0, 4.0, 0.9999, 3.0, 0.9999, 4.0, 0.0, 4.0, -1.0, 0.0, 0.0, 0.0, -1.0, 0.9999, 0.0, 0.0, 0.0, 0.9999, -1.0, 0.9999, 0.9999, 0.0, 2.0, 0.0, 0.9999, 0.9999, 2.0, 0.0, 2.0, 0.9999, 0.9999, 0.9999, 0.0, 3.0, 0.9999, 3.0, 0.0, 4.0, 0.9999, 3.0, 0.9999, 4.0, 0.0, 4.0, 0.0, 2.0, 0.9999, 2.0, 0.0, 3.0, 0.9999, 2.0, 0.9999, 3.0, 0.0, 3.0, 0.0, 0.9999, 0.9999, 0.9999, 0.0, 2.0, 0.9999, 0.9999, 0.9999, 2.0, 0.0, 2.0, 0.0, 0.0, 0.9999, 0.0, 0.0, 0.9999, 0.9999, 0.0, 0.9999, 0.9999, 0.0, 0.9999, -1.0, 0.0, 0.0, 0.0, -1.0, 0.9999, 0.0, 0.0, 0.0, 0.9999, -1.0, 0.9999, 0.9999, 0.0, 2.0, 0.0, 0.9999, 0.9999, 2.0, 0.0, 2.0, 0.9999, 0.9999, 0.9999, 0.0, 3.0, 0.9999, 3.0, 0.0, 4.0, 0.9999, 3.0, 0.9999, 4.0, 0.0, 4.0, 0.0, 2.0, 0.9999, 2.0, 0.0, 3.0, 0.9999, 2.0, 0.9999, 3.0, 0.0, 3.0, 0.0, 0.9999, 0.9999, 0.9999, 0.0, 2.0, 0.9999, 0.9999, 0.9999, 2.0, 0.0, 2.0, 0.0, 0.0, 0.9999, 0.0, 0.0, 0.9999, 0.9999, 0.0, 0.9999, 0.9999, 0.0, 0.9999, -1.0, 0.0, 0.0, 0.0, -1.0, 0.9999, 0.0, 0.0, 0.0, 0.9999, -1.0, 0.9999, 0.9999, 0.0, 2.0, 0.0, 0.9999, 0.9999, 2.0, 0.0, 2.0, 0.9999, 0.9999, 0.9999, 0.0, 3.0, 0.9999, 3.0, 0.0, 4.0, 0.9999, 3.0, 0.9999, 4.0, 0.0, 4.0, 0.0, 2.0, 0.9999, 2.0, 0.0, 3.0, 0.9999, 2.0, 0.9999, 3.0, 0.0, 3.0, 0.0, 0.9999, 0.9999, 0.9999, 0.0, 2.0, 0.9999, 0.9999, 0.9999, 2.0, 0.0, 2.0, 0.0, 0.0, 0.9999, 0.0, 0.0, 0.9999, 0.9999, 0.0, 0.9999, 0.9999, 0.0, 0.9999, 0.9999, 0.0, 2.0, 0.0, 0.9999, 0.5, 0.9999, 0.5, 2.0, 0.0, 1.75, 0.75, 2.0, 0.0, 2.0, 0.5, 1.75, 0.75, 0.9999, 0.0, 2.0, 0.0, 0.9999, 0.9999, 2.0, 0.0, 2.0, 0.9999, 0.9999, 0.9999, 0.0, 0.0, 0.0, 0.9999, -1.0, 0.0, -1.0, 0.0, 0.0, 0.9999, -1.0, 0.9999, 0.0, 0.0, 0.9999, 0.0, 0.0, 0.9999, 0.9999, 0.0, 0.9999, 0.9999, 0.0, 0.9999, 0.0, 0.9999, 0.9999, 0.9999, 0.0, 2.0, 0.9999, 0.9999, 0.9999, 1.5, 0.0, 2.0, 0.9999, 1.5, 0.5, 2.0, 0.0, 2.0, 0.0, 2.0, 0.5, 2.0, 0.0, 3.0, 0.5, 2.0, 0.5, 3.0, 0.0, 3.0, 0.0, 3.0, 0.5, 3.0, 0.0, 4.0, 0.5, 3.0, 0.9999, 3.5, 0.0, 4.0, 0.9999, 3.5, 0.9999, 4.0, 0.0, 4.0, 0.9999, 0.0, 1.5, 0.0, 0.9999, 0.9999, 1.5, 0.0, 1.5, 0.9999, 0.9999, 0.9999, -1.0, 0.0, 0.0, 0.0, -1.0, 0.9999, 0.0, 0.0, 0.0, 0.9999, -1.0, 0.9999, 0.0, 0.0, 0.0, 0.0, 0.0, 0.0, 0.0, 0.0, 0.0, 0.0, 0.0, 0.0, 0.0, 0.9999, 0.5, 0.9999, 0.0, 2.0, 0.5, 0.9999, 0.5, 2.0, 0.0, 2.0, 0.0, 2.0, 0.5, 2.0, 0.0, 3.0, 0.5, 2.0, 0.9999, 2.5, 0.0, 3.0, 0.9999, 3.0, 0.0, 3.0, 0.9999, 2.5, 0.0, 3.0, 0.9999, 3.0, 0.0, 4.0, 0.9999, 3.0, 0.9999, 4.0, 0.0, 4.0, 0.9999, 0.0, 2.0, 0.0, 0.9999, 0.5, 2.0, 0.0, 2.0, 0.5, 0.9999, 0.5, -1.0, 0.0, 0.0, 0.0, -1.0, 0.9999, 0.0, 0.0, 0.0, 0.9999, -1.0, 0.9999, 0.0, 0.0, 0.0, 0.0, 0.0, 0.0, 0.0, 0.0, 0.0, 0.0, 0.0, 0.0, 0.0, 0.0, 0.9999, 0.0, 0.0, 0.9999, 0.9999, 0.0, 0.9999, 0.9999, 0.0, 0.9999, 0.0, 0.9999, 0.9999, 0.9999, 0.0, 2.0, 0.9999, 0.9999, 0.9999, 2.0, 0.0, 2.0, 0.0, 2.0, 0.9999, 2.0, 0.0, 3.0, 0.9999, 2.0, 0.9999, 3.0, 0.0, 3.0, 0.0, 3.0, 0.9999, 3.0, 0.0, 4.0, 0.9999, 3.0, 0.9999, 4.0, 0.0, 4.0, 0.9999, 0.0, 2.0, 0.0, 0.9999, 0.9999, 2.0, 0.0, 2.0, 0.9999, 0.9999, 0.9999, -1.0, 0.0, 0.0, 0.0, -1.0, 0.9999, 0.0, 0.0, 0.0, 0.9999, -1.0, 0.9999, 0.0, 0.0, 0.9999, 0.0, 0.0, 0.9999, 0.0, 0.9999, 0.9999, 0.0, 0.5, 0.9999, 0.9999, 0.0, 0.9999, 0.5, 0.5, 0.9999, 0.0, 3.0, 0.9999, 3.0, 0.0, 4.0, 0.9999, 3.0, 0.9999, 4.0, 0.0, 4.0, 0.0, 2.5, 0.9999, 2.5, 0.0, 3.0, 0.9999, 2.5, 0.9999, 3.0, 0.0, 3.0, 0.0, 0.9999, 0.5, 0.9999, 0.0, 1.5, 0.5, 0.9999, 0.5, 1.5, 0.0, 1.5])
me_wooden_rail01.materials.append(mat_wooden_rail01)
me_wooden_rail01.use_remesh_fix_poles = True
me_wooden_rail01.use_remesh_preserve_attributes = False
me_wooden_rail01.use_mirror_vertex_groups = False
me_wooden_rail01.update()
me_wooden_rail01.normals_split_custom_set([tuple(v) for v in zip(*[iter([-3.248e-14, -1.0, -1.362e-07, -2.955e-14, -1.0, -1.239e-07, -2.934e-15, -1.0, -1.23e-08, -2.955e-14, -1.0, -1.239e-07, 0.0, -1.0, 0.0, -2.934e-15, -1.0, -1.23e-08, 0.7071, -0.7071, 0.0, 0.7071, -0.7071, 0.0, 0.7071, -0.7071, 0.0, 0.7071, -0.7071, 0.0, 0.7071, -0.7071, 0.0, 0.7071, -0.7071, 0.0, 0.7071, 0.7071, 0.0, 0.7071, 0.7071, 0.0, 0.7071, 0.7071, 0.0, 0.7071, 0.7071, 0.0, 0.7071, 0.7071, 0.0, 0.7071, 0.7071, 0.0, -1.0, 0.0, 0.0, -1.0, 0.0, 0.0, -1.0, 0.0, 0.0, -1.0, 0.0, 0.0, -1.0, 0.0, 0.0, -1.0, 0.0, 0.0, 1.0, 0.0, 0.0, 1.0, 0.0, 0.0, 1.0, 0.0, 0.0, 1.0, 0.0, 0.0, 1.0, 0.0, 0.0, 1.0, 0.0, 0.0, 0.0, 1.25e-07, -1.0, 4.19e-08, 8.441e-08, -1.0, -6.756e-10, 1.252e-07, -1.0, 4.19e-08, 8.441e-08, -1.0, 4.048e-08, 8.724e-08, -1.0, -6.756e-10, 1.252e-07, -1.0, 4.048e-08, 8.724e-08, -1.0, -2.833e-09, 9.065e-08, -1.0, -6.756e-10, 1.252e-07, -1.0, -2.833e-09, 9.065e-08, -1.0, 0.0, 0.0, -1.0, -6.756e-10, 1.252e-07, -1.0, -4.922e-07, 1.0, 0.0, -4.491e-07, 1.0, 0.0, -4.308e-08, 1.0, 0.0, -4.491e-07, 1.0, 0.0, 0.0, 1.0, 0.0, -4.308e-08, 1.0, 0.0, 0.0, 0.0, 1.0, 0.0, 0.0, 1.0, -1.494e-08, 0.0, 1.0, 0.0, 0.0, 1.0, -1.081e-08, 0.0, 1.0, -1.494e-08, 0.0, 1.0, -1.081e-08, 0.0, 1.0, -2.161e-08, 0.0, 1.0, -1.494e-08, 0.0, 1.0, -2.161e-08, 0.0, 1.0, 1.502e-11, 0.0, 1.0, -1.494e-08, 0.0, 1.0, 0.0, -1.0, 0.0, 4.308e-08, -1.0, 0.0, 4.491e-07, -1.0, 0.0, 4.308e-08, -1.0, 0.0, 4.922e-07, -1.0, 0.0, 4.491e-07, -1.0, 0.0, -1.0, 0.0, 0.0, -1.0, 0.0, 0.0, -1.0, 0.0, 0.0, -1.0, 0.0, 0.0, -1.0, 0.0, 0.0, -1.0, 0.0, 0.0, 1.0, 0.0, 0.0, 1.0, 0.0, 0.0, 1.0, 0.0, 0.0, 1.0, 0.0, 0.0, 1.0, 0.0, 0.0, 1.0, 0.0, 0.0, 0.1483, 0.0, -0.9889, 0.1483, 0.0, -0.9889, 0.1483, 0.0, -0.9889, 0.1483, 0.0, -0.9889, 0.1483, 0.0, -0.9889, 0.1483, 0.0, -0.9889, 0.05823, 0.9983, 0.0, 0.05823, 0.9983, 0.0, 0.05823, 0.9983, 0.0, 0.05823, 0.9983, 0.0, 0.05823, 0.9983, 0.0, 0.05823, 0.9983, 0.0, -0.1483, 0.0, 0.9889, -0.1483, 0.0, 0.9889, -0.1483, 0.0, 0.9889, -0.1483, 0.0, 0.9889, -0.1483, 0.0, 0.9889, -0.1483, 0.0, 0.9889, -0.05823, -0.9983, 0.0, -0.05823, -0.9983, 0.0, -0.05823, -0.9983, 0.0, -0.05823, -0.9983, 0.0, -0.05823, -0.9983, 0.0, -0.05823, -0.9983, 0.0, 1.0, 0.0, 0.0, 1.0, 0.0, 0.0, 1.0, 0.0, 0.0, 1.0, 0.0, 0.0, 1.0, 0.0, 0.0, 1.0, 0.0, 0.0, 0.09915, 0.07884, -0.9919, 0.08065, 0.08095, -0.9934, 0.09911, 0.07882, -0.9919, 0.09911, 0.07882, -0.9919, 0.08065, 0.08095, -0.9934, 0.08059, 0.08095, -0.9935, 0.09911, 0.07882, -0.9919, 0.08059, 0.08095, -0.9935, 0.05665, 0.9984, 0.001987, 0.05668, 0.9984, 0.001354, 0.09911, 0.07882, -0.9919, 0.05665, 0.9984, 0.001987, -0.166, -0.9841, -0.06295, -0.1661, -0.9841, -0.06291, -0.166, -0.9841, -0.06294, -0.1661, -0.9841, -0.06293, -0.166, -0.9841, -0.06294, -0.1661, -0.9841, -0.06291, -0.1661, -0.9841, -0.06291, -0.9991, -7.344e-06, -0.04356, -0.1661, -0.9841, -0.06293, -0.9991, -6.786e-06, -0.04357, -0.1661, -0.9841, -0.06293, -0.9991, -7.344e-06, -0.04356, -0.1393, -0.9903, -7.808e-06, -0.1133, -0.01353, 0.9935, -1.0, 6.735e-05, 3.058e-05, -0.1133, -0.01353, 0.9935, -1.0, 0.001767, 1.958e-05, -1.0, 6.735e-05, 3.058e-05, -1.0, 0.0, 0.0, -1.0, -1.215e-05, -1.405e-05, -1.0, 0.001767, 1.958e-05, -1.0, -1.215e-05, -1.405e-05, -1.0, 6.735e-05, 3.058e-05, -1.0, 0.001767, 1.958e-05, -0.1392, -0.9903, -7.538e-09, -1.0, 6.735e-05, 3.058e-05, -1.0, -1.215e-05, -1.405e-05, -0.1393, -0.9903, -7.808e-06, -1.0, 6.735e-05, 3.058e-05, -0.1392, -0.9903, -7.538e-09, -0.1392, -0.9903, -7.538e-09, -0.1342, -0.991, 0.0, -0.1393, -0.9903, -7.808e-06, -0.1342, -0.991, 0.0, -0.1342, -0.991, 2.82e-06, -0.1393, -0.9903, -7.808e-06, -0.1342, -0.991, 2.82e-06, -0.1229, -0.02703, 0.9921, -0.1393, -0.9903, -7.808e-06, -0.1393, -0.9903, -7.808e-06, -0.1229, -0.02703, 0.9921, -0.1133, -0.01353, 0.9935, -0.1229, -0.02705, 0.9921, -0.1133, -0.01353, 0.9935, -0.1229, -0.02703, 0.9921, -0.1229, -0.02701, 0.9921, -0.1229, -0.02705, 0.9921, -0.1229, -0.02703, 0.9921, 0.0, -1.0, 0.0, 0.0, -1.0, 0.0, 0.0, -1.0, 0.0, 0.0, -1.0, 0.0, 0.0, -1.0, 0.0, 0.0, -1.0, 0.0, 0.0, -1.0, 0.0, 0.0, -1.0, 0.0, 0.0, -1.0, 0.0, 1.0, 0.0, 0.0, 1.0, 0.0, 0.0, 1.0, 0.0, 0.0, 1.0, 0.0, 0.0, 1.0, 0.0, 0.0, 1.0, 0.0, 0.0, -1.0, 0.0, 0.0, -1.0, 0.0, 0.0, -1.0, 0.0, 0.0, -1.0, 0.0, 0.0, -1.0, 0.0, 0.0, -1.0, 0.0, 0.0, 1.0, 0.0, 0.0, 1.0, 0.0, 0.0, 1.0, 0.0, 0.0, 1.0, 0.0, 0.0, 1.0, 0.0, 0.0, 1.0, 0.0, 0.0, 0.0, 0.0, -1.0, 0.0, 0.0, -1.0, 0.0, 0.0, -1.0, 0.0, 0.0, -1.0, 0.0, 0.0, -1.0, 0.0, 0.0, -1.0, 0.0, 1.0, 0.0, 0.0, 1.0, 1.23e-08, 0.0, 1.0, 1.239e-07, 0.0, 1.0, 1.23e-08, 0.0, 1.0, 1.362e-07, 0.0, 1.0, 1.239e-07, 0.0, 0.0, 1.0, 0.0, 0.0, 1.0, 0.0, 0.0, 1.0, 0.0, 0.0, 1.0, 0.0, 0.0, 1.0, 0.0, 0.0, 1.0, 0.0, -1.0, -1.362e-07, 0.0, -1.0, -1.239e-07, 0.0, -1.0, -1.23e-08, 0.0, -1.0, -1.239e-07, 0.0, -1.0, 0.0, 0.0, -1.0, -1.23e-08, -1.0, 0.0, 0.0, -1.0, 0.0, 0.0, -1.0, 0.0, 0.0, -1.0, 0.0, 0.0, -1.0, 0.0, 0.0, -1.0, 0.0, 0.0, 1.0, 0.0, 0.0, 1.0, 0.0, 0.0, 1.0, 0.0, 0.0, 1.0, 0.0, 0.0, 1.0, 0.0, 0.0, 1.0, 0.0, 0.0, 0.0, 0.0, -1.0, 4.006e-13, 0.0, -1.0, 3.573e-15, 0.0, -1.0, 4.006e-13, 0.0, -1.0, 4.042e-13, 0.0, -1.0, 3.573e-15, 0.0, -1.0, -5.298e-08, 1.0, 0.0, -5.298e-08, 1.0, 0.0, -5.298e-08, 1.0, 0.0, -5.298e-08, 1.0, 0.0, -5.298e-08, 1.0, 0.0, -5.298e-08, 1.0, 0.0, 0.0, 0.0, 1.0, 4.006e-13, 0.0, 1.0, 3.573e-15, 0.0, 1.0, 4.006e-13, 0.0, 1.0, 4.042e-13, 0.0, 1.0, 3.573e-15, 0.0, 1.0, 5.298e-08, -1.0, 0.0, 5.298e-08, -1.0, 0.0, 5.298e-08, -1.0, 0.0, 5.298e-08, -1.0, 0.0, 5.298e-08, -1.0, 0.0, 5.298e-08, -1.0, 0.0, -1.0, 0.0, 0.0, -1.0, 0.0, 0.0, -1.0, 0.0, 0.0, -1.0, 0.0, 0.0, -1.0, 0.0, 0.0, -1.0, 0.0, 0.0, 1.0, 0.0, 0.0, 1.0, 0.0, 0.0, 1.0, 0.0, 0.0, 1.0, 0.0, 0.0, 1.0, 0.0, 0.0, 1.0, 0.0, 0.0, 0.0, 0.0, -1.0, 1.25e-15, 0.0, -1.0, 6.663e-18, 0.0, -1.0, 1.25e-15, 0.0, -1.0, 1.257e-15, 0.0, -1.0, 6.663e-18, 0.0, -1.0, -3.179e-08, 1.0, 0.0, -3.179e-08, 1.0, 0.0, -3.179e-08, 1.0, 0.0, -3.179e-08, 1.0, 0.0, -3.179e-08, 1.0, 0.0, -3.179e-08, 1.0, 0.0, 0.0, 0.0, 1.0, 1.809e-13, 0.0, 1.0, 9.643e-16, 0.0, 1.0, 1.809e-13, 0.0, 1.0, 1.819e-13, 0.0, 1.0, 9.643e-16, 0.0, 1.0, 3.179e-08, -1.0, 0.0, 3.179e-08, -1.0, 0.0, 3.179e-08, -1.0, 0.0, 3.179e-08, -1.0, 0.0, 3.179e-08, -1.0, 0.0, 3.179e-08, -1.0, 0.0, -0.6693, 0.6985, -0.2533, -0.6693, 0.6985, -0.2533, -0.6694, 0.6984, -0.2533, -0.6693, 0.6985, -0.2533, -0.6694, 0.6984, -0.2533, -0.6694, 0.6984, -0.2533, 0.2028, -0.1562, -0.9667, 0.2028, -0.1562, -0.9667, 0.2028, -0.1562, -0.9667, 0.2028, -0.1562, -0.9667, 0.2028, -0.1562, -0.9667, 0.2028, -0.1562, -0.9667, 0.2028, -0.1562, -0.9667, 0.2028, -0.1562, -0.9667, 0.2028, -0.1562, -0.9667, 0.2028, -0.1562, -0.9667, 0.2028, -0.1562, -0.9667, 0.2028, -0.1562, -0.9667, 0.1153, 0.9933, 0.0, 0.1152, 0.9933, -3.245e-05, 0.1153, 0.9933, 0.0, 0.1153, 0.9933, 0.0, 0.1152, 0.9933, -3.245e-05, 0.1153, 0.9933, -1.386e-05, 0.1153, 0.9933, -1.386e-05, 0.1152, 0.9933, -3.245e-05, 0.1176, 0.07667, -0.9901, 0.1176, 0.07667, -0.9901, 0.1152, 0.9933, -3.245e-05, 0.09911, 0.07882, -0.9919, 0.1152, 0.9933, -3.245e-05, 0.09915, 0.07884, -0.9919, 0.09911, 0.07882, -0.9919, 0.1176, 0.07667, -0.9901, 0.09915, 0.07884, -0.9919, 0.1152, 0.9933, -3.245e-05, 0.7147, 0.6984, 0.03712, 0.7147, 0.6984, 0.03712, 0.7147, 0.6984, 0.03712, 0.7147, 0.6984, 0.03712, 0.7147, 0.6984, 0.03712, 0.7147, 0.6984, 0.03712, -0.9787, 0.0, -0.2053, -0.9787, -4.106e-06, -0.2053, -0.9787, -3.939e-07, -0.2053, -0.9787, -4.106e-06, -0.2053, -0.9787, -4.5e-06, -0.2053, -0.9787, -3.939e-07, -0.2053, 0.9787, 4.5e-06, 0.2053, 0.9787, 3.879e-06, 0.2053, 0.9787, -1.98e-06, 0.2053, 0.9787, 3.879e-06, 0.2053, 0.9787, -2.602e-06, 0.2053, 0.9787, -1.98e-06, 0.2053, 0.03207, 0.9877, -0.1529, 0.03207, 0.9877, -0.1529, 0.03207, 0.9877, -0.1529, 0.03207, 0.9877, -0.1529, 0.03207, 0.9877, -0.1529, 0.03207, 0.9877, -0.1529, -0.03207, -0.9877, 0.1529, -0.03207, -0.9877, 0.1529, -0.03207, -0.9877, 0.1529, -0.03207, -0.9877, 0.1529, -0.03207, -0.9877, 0.1529, -0.03207, -0.9877, 0.1529, -7.494e-08, 0.7071, 0.7071, -7.47e-08, 0.7071, 0.7071, -2.346e-10, 0.7071, 0.7071, -7.47e-08, 0.7071, 0.7071, 0.0, 0.7071, 0.7071, -2.346e-10, 0.7071, 0.7071, -1.0, 0.0, 0.0, -1.0, 0.0, 0.0, -1.0, 0.0, 0.0, -1.0, 0.0, 0.0, -1.0, 0.0, 0.0, -1.0, 0.0, 0.0, -1.0, 0.0, 0.0, -1.0, 0.0, 0.0, -1.0, 0.0, 0.0, -1.0, 0.0, 0.0, -0.04936, -0.9988, -3.338e-06, -1.0, 0.0, 0.0, -0.04936, -0.9988, -3.338e-06, -0.04937, -0.9988, -8.996e-06, -1.0, 0.0, 0.0, -0.04936, -0.9988, -3.338e-06, -0.04938, -0.9988, 0.0, -0.04937, -0.9988, -8.996e-06, -0.04938, -0.9988, 0.0, -0.04936, -0.9988, 3.278e-05, -0.04937, -0.9988, -8.996e-06, -0.04936, -0.9988, 3.278e-05, -0.1407, 0.0, 0.9901, -0.04937, -0.9988, -8.996e-06, -0.04933, -0.9988, 1.051e-05, -0.1407, 0.0, 0.9901, -0.1407, 0.0, 0.9901, 0.003536, 0.9972, -0.07517, 0.003536, 0.9972, -0.07517, 0.003537, 0.9972, -0.07519, 0.003536, 0.9972, -0.07517, 0.003471, 0.9972, -0.07519, 0.003537, 0.9972, -0.07519, 0.003537, 0.9972, -0.07519, 0.003471, 0.9972, -0.07519, 0.04698, 4.941e-07, -0.9989, 0.003471, 0.9972, -0.07519, 0.04698, 5.066e-07, -0.9989, 0.04698, 4.941e-07, -0.9989, 1.0, 0.0, 0.0, 1.0, 0.0, 0.0, 1.0, 0.0, 0.0, 1.0, 0.0, 0.0, 1.0, 0.0, 0.0, 1.0, 0.0, 0.0, 1.0, 0.0, 0.0, 1.0, 0.0, 0.0, 1.0, 0.0, 0.0, -0.2028, 0.1562, 0.9667, -0.2028, 0.1562, 0.9667, -0.2028, 0.1562, 0.9667, -0.2028, 0.1562, 0.9667, -0.2028, 0.1562, 0.9667, -0.2028, 0.1562, 0.9667, -0.2028, 0.1562, 0.9667, -0.2028, 0.1562, 0.9667, -0.2028, 0.1562, 0.9667, -0.2028, 0.1562, 0.9667, -0.2028, 0.1562, 0.9667, -0.2028, 0.1562, 0.9667, 0.04938, 0.9988, 0.0, 0.04936, 0.9988, 2.527e-05, 0.04938, 0.9988, 0.0, 0.04938, 0.9988, 0.0, 0.04936, 0.9988, 2.527e-05, 0.0494, 0.9988, -2.832e-05, 0.0494, 0.9988, -2.832e-05, 0.04936, 0.9988, 2.527e-05, 0.1407, 0.0, -0.9901, 0.04936, 0.9988, 2.527e-05, 0.1407, 0.0, -0.9901, 0.1407, 0.0, -0.9901, -9.419e-08, 0.0, -1.0, -7.455e-09, 0.0, -1.0, -8.674e-08, 0.0, -1.0, -7.455e-09, 0.0, -1.0, 0.0, 0.0, -1.0, -8.674e-08, 0.0, -1.0, -5.298e-08, 1.0, 0.0, -5.298e-08, 1.0, 0.0, -5.298e-08, 1.0, 0.0, -5.298e-08, 1.0, 0.0, -5.298e-08, 1.0, 0.0, -5.298e-08, 1.0, 0.0, 9.688e-08, 0.0, 1.0, -3.726e-08, 0.0, 1.0, 8.57e-08, 0.0, 1.0, -3.726e-08, 0.0, 1.0, -4.844e-08, 0.0, 1.0, 8.57e-08, 0.0, 1.0, 0.0, -1.0, 0.0, 0.0, -1.0, 0.0, 0.0, -1.0, 0.0, 0.0, -1.0, 0.0, 0.0, -1.0, 0.0, 0.0, -1.0, 0.0, -1.0, 0.0, 0.0, -1.0, 0.0, 0.0, -1.0, 0.0, 0.0, -1.0, 0.0, 0.0, -1.0, 0.0, 0.0, -1.0, 0.0, 0.0, 1.0, 0.0, 0.0, 1.0, 0.0, 0.0, 1.0, 0.0, 0.0, 1.0, 0.0, 0.0, 1.0, 0.0, 0.0, 1.0, 0.0, 0.0, 0.0, 0.0, -1.0, 0.0, 0.0, -1.0, 0.0, 0.0, -1.0, 0.0, 0.0, -1.0, 0.0, 0.0, -1.0, 0.0, 0.0, -1.0, -5.298e-08, 1.0, 0.0, -5.298e-08, 1.0, 0.0, -5.298e-08, 1.0, 0.0, -5.298e-08, 1.0, 0.0, -5.298e-08, 1.0, 0.0, -5.298e-08, 1.0, 0.0, 0.0, 0.0, 1.0, 2.003e-13, 0.0, 1.0, 1.786e-15, 0.0, 1.0, 2.003e-13, 0.0, 1.0, 2.021e-13, 0.0, 1.0, 1.786e-15, 0.0, 1.0, 5.298e-08, -1.0, 0.0, 5.298e-08, -1.0, 0.0, 5.298e-08, -1.0, 0.0, 5.298e-08, -1.0, 0.0, 5.298e-08, -1.0, 0.0, 5.298e-08, -1.0, 0.0, -0.9989, 5.758e-07, -0.04698, -0.9989, 1.315e-08, -0.04698, -0.9989, 5.627e-07, -0.04698, -0.9989, 5.627e-07, -0.04698, -0.9989, 1.315e-08, -0.04698, -0.9989, 0.0, -0.04698, 0.9989, -1.799e-08, 0.04698, 0.9989, -6.691e-09, 0.04698, 0.9989, 4.655e-07, 0.04698, 0.9989, -6.691e-09, 0.04698, 0.9989, 4.768e-07, 0.04698, 0.9989, 4.655e-07, 0.04698, -0.003536, -0.9972, 0.07517, -0.003536, -0.9972, 0.07517, -0.003537, -0.9972, 0.07519, -0.003536, -0.9972, 0.07517, -0.003536, -0.9972, 0.07519, -0.003537, -0.9972, 0.07519, -0.003537, -0.9972, 0.07519, -0.003536, -0.9972, 0.07519, -0.04698, 0.0, 0.9989, -0.003536, -0.9972, 0.07519, -0.04698, 0.0, 0.9989, -0.04698, 0.0, 0.9989, -1.0, 0.0, 0.0, -1.0, 0.0, 0.0, -1.0, 0.0, 0.0, -1.0, 0.0, 0.0, -1.0, 0.0, 0.0, -1.0, 0.0, 0.0, -1.0, 0.0, 0.0, -1.0, 0.0, 0.0, -1.0, 0.0, 0.0, -8.43e-08, 0.7071, 0.7071, -8.431e-08, 0.7071, 0.7071, -1.47e-10, 0.7071, 0.7071, -1.47e-10, 0.7071, 0.7071, -8.431e-08, 0.7071, 0.7071, -1.803e-06, 0.7071, 0.7071, -8.431e-08, 0.7071, 0.7071, 9e-06, 0.7071, 0.7071, -1.803e-06, 0.7071, 0.7071, -1.803e-06, 0.7071, 0.7071, 9e-06, 0.7071, 0.7071, 0.6499, -0.003144, 0.76, 0.6499, -0.003146, 0.76, 0.6499, -0.003144, 0.76, 9e-06, 0.7071, 0.7071, -1.0, 0.0, 0.0, -1.0, 0.0, 0.0, -1.0, 0.0, 0.0, -1.0, 0.0, 0.0, -0.04682, 4.794e-05, 0.9989, -1.0, 0.0, 0.0, -0.04682, 0.0, 0.9989, -0.04682, 0.0, 0.9989, -0.04682, 0.0, 0.9989, -0.04682, 0.0, 0.9989, -0.04682, 0.0, 0.9989, -0.04682, 0.0, 0.9989, 1.0, 0.0, 0.0, 1.0, 0.0, 0.0, 1.0, 0.0, 0.0, 1.0, 0.0, 0.0, 1.0, 0.0, 0.0, 1.0, 0.0, 0.0, 0.04682, 0.0, -0.9989, 0.04682, 0.0, -0.9989, 0.04682, 0.0, -0.9989, 0.04682, 0.0, -0.9989, 0.04682, 0.0, -0.9989, 0.04682, 0.0, -0.9989, -5.96e-08, 1.0, 0.0, -5.96e-08, 1.0, 0.0, -5.96e-08, 1.0, 0.0, -5.96e-08, 1.0, 0.0, -5.96e-08, 1.0, 0.0, -5.96e-08, 1.0, 0.0, 5.96e-08, -1.0, 0.0, 5.96e-08, -1.0, 0.0, 5.96e-08, -1.0, 0.0, 5.96e-08, -1.0, 0.0, 5.96e-08, -1.0, 0.0, 5.96e-08, -1.0, 0.0, -1.0, 0.0, 0.0, -1.0, 0.0, 0.0, -1.0, 0.0, 0.0, -1.0, 0.0, 0.0, -0.04682, 4.794e-05, 0.9989, -1.0, 0.0, 0.0, -0.04682, 0.0, 0.9989, -0.04682, 0.0, 0.9989, -0.04682, 0.0, 0.9989, -0.04682, 0.0, 0.9989, -0.04682, 0.0, 0.9989, -0.04682, 0.0, 0.9989, 1.0, 0.0, 0.0, 1.0, 0.0, 0.0, 1.0, 0.0, 0.0, 1.0, 0.0, 0.0, 1.0, 0.0, 0.0, 1.0, 0.0, 0.0, 0.04682, 0.0, -0.9989, 0.04682, 0.0, -0.9989, 0.04682, 0.0, -0.9989, 0.04682, 0.0, -0.9989, 0.04682, 0.0, -0.9989, 0.04682, 0.0, -0.9989, -2.98e-08, 1.0, 0.0, -2.98e-08, 1.0, 0.0, -2.98e-08, 1.0, 0.0, -2.98e-08, 1.0, 0.0, -2.98e-08, 1.0, 0.0, -2.98e-08, 1.0, 0.0, 2.98e-08, -1.0, 0.0, 2.98e-08, -1.0, 0.0, 2.98e-08, -1.0, 0.0, 2.98e-08, -1.0, 0.0, 2.98e-08, -1.0, 0.0, 2.98e-08, -1.0, 0.0, -1.0, 0.0, 0.0, -1.0, 0.0, 0.0, -1.0, 0.0, 0.0, -1.0, 0.0, 0.0, -0.04682, 4.794e-05, 0.9989, -1.0, 0.0, 0.0, -0.04682, 0.0, 0.9989, -0.04682, 0.0, 0.9989, -0.04682, 0.0, 0.9989, -0.04682, 0.0, 0.9989, -0.04682, 0.0, 0.9989, -0.04682, 0.0, 0.9989, 1.0, 0.0, 0.0, 1.0, 0.0, 0.0, 1.0, 0.0, 0.0, 1.0, 0.0, 0.0, 1.0, 0.0, 0.0, 1.0, 0.0, 0.0, 0.04682, 0.0, -0.9989, 0.04682, 0.0, -0.9989, 0.04682, 0.0, -0.9989, 0.04682, 0.0, -0.9989, 0.04682, 0.0, -0.9989, 0.04682, 0.0, -0.9989, -2.98e-08, 1.0, 0.0, -2.98e-08, 1.0, 0.0, -2.98e-08, 1.0, 0.0, -2.98e-08, 1.0, 0.0, -2.98e-08, 1.0, 0.0, -2.98e-08, 1.0, 0.0, 2.98e-08, -1.0, 0.0, 2.98e-08, -1.0, 0.0, 2.98e-08, -1.0, 0.0, 2.98e-08, -1.0, 0.0, 2.98e-08, -1.0, 0.0, 2.98e-08, -1.0, 0.0, -0.03313, 0.7067, 0.7067, -0.03313, 0.7067, 0.7067, -0.03313, 0.7067, 0.7067, -0.03313, 0.7067, 0.7067, -0.03313, 0.7067, 0.7067, -0.03313, 0.7067, 0.7067, -1.0, 0.0, 0.0, -1.0, 0.0, 0.0, -1.0, 0.0, 0.0, -1.0, 0.0, 0.0, -1.0, 0.0, 0.0, -1.0, 0.0, 0.0, -1.0, 0.0, 0.0, -0.04682, 4.794e-05, 0.9989, -1.0, 0.0, 0.0, -0.04682, 0.0, 0.9989, -0.04682, 0.0, 0.9989, -0.04682, 0.0, 0.9989, -0.04682, 0.0, 0.9989, -0.04682, 0.0, 0.9989, -0.04682, 0.0, 0.9989, 0.0, 0.0, 1.0, 3.111e-08, 0.0, 1.0, 0.0, 0.0, 1.0, 0.0, 0.0, 1.0, 3.111e-08, 0.0, 1.0, 2.073e-08, 0.0, 1.0, 3.111e-08, 0.0, 1.0, 4.321e-08, 0.0, 1.0, 2.073e-08, 0.0, 1.0, 4.321e-08, 0.0, 1.0, 0.0, 0.0, 1.0, 2.073e-08, 0.0, 1.0, 3.465e-14, 1.0, 1.453e-07, 2.936e-15, 1.0, 1.231e-08, 3.171e-14, 1.0, 1.33e-07, 2.936e-15, 1.0, 1.231e-08, 0.0, 1.0, 0.0, 3.171e-14, 1.0, 1.33e-07, 1.0, 0.0, 0.0, 1.0, 0.0, 0.0, 1.0, 0.0, 0.0, 1.0, 0.0, 0.0, 1.0, 0.0, 0.0, 1.0, 0.0, 0.0, -1.0, 0.0, 0.0, -1.0, 0.0, 0.0, -1.0, 0.0, 0.0, -1.0, 0.0, 0.0, -1.0, 0.0, 0.0, -1.0, 0.0, 0.0, 0.7071, 0.7071, 0.0, 0.7071, 0.7071, 0.0, 0.7071, 0.7071, 0.0, 0.7071, 0.7071, 0.0, 0.7071, 0.7071, 0.0, 0.7071, 0.7071, 0.0, -6.25e-07, 1.29e-07, -1.0, -6.272e-07, 1.292e-07, -1.0, -3.801e-07, -1.237e-07, -1.0, -3.801e-07, -1.237e-07, -1.0, -6.272e-07, 1.292e-07, -1.0, -3.943e-07, -1.18e-07, -1.0, -3.943e-07, -1.18e-07, -1.0, -6.272e-07, 1.292e-07, -1.0, -4.946e-07, 1.405e-07, -1.0, -1.29e-07, 1.29e-07, -1.0, -4.946e-07, 1.405e-07, -1.0, -6.272e-07, 1.292e-07, -1.0, 1.0, 0.0, 0.0, 1.0, -2.416e-06, 0.0, 1.0, 0.0, 0.0, 1.0, 0.0, 0.0, 1.0, -2.416e-06, 0.0, 1.0, -8.563e-06, 0.0, 1.0, -2.416e-06, 0.0, 1.0, -3.052e-05, 0.0, 1.0, -8.563e-06, 0.0, -0.7071, 0.7071, 0.0, -0.7071, 0.7071, 0.0, -0.7071, 0.7071, 0.0, -0.7071, 0.7071, 0.0, -0.7071, 0.7071, 0.0, -0.7071, 0.7071, 0.0, 0.0, -1.0, 0.0, 0.0, -1.0, 0.0, 0.0, -1.0, 0.0, 0.0, -1.0, 0.0, 0.0, -1.0, 0.0, 0.0, -1.0, 0.0, 0.03449, 0.0, 0.9994, 0.03449, 1.566e-07, 0.9994, 0.03448, 5.115e-06, 0.9994, 0.03448, 5.115e-06, 0.9994, 0.03449, 1.566e-07, 0.9994, 0.03448, 5.115e-06, 0.9994, 0.03449, 1.566e-07, 0.9994, 0.03449, 0.0, 0.9994, 0.03448, 5.115e-06, 0.9994, 0.03449, 0.0, 0.9994, 0.03449, 0.0, 0.9994, 0.03448, 5.115e-06, 0.9994, 0.0, 1.0, 0.0, 0.0, 1.0, 3.325e-08, 0.0, 1.0, 3.079e-09, 0.0, 1.0, 3.325e-08, 0.0, 1.0, 3.633e-08, 0.0, 1.0, 3.079e-09, 0.9994, 0.0, -0.03449, 0.9994, 0.0, -0.03449, 0.9994, 0.0, -0.03449, 0.9994, 0.0, -0.03449, 0.9994, 0.0, -0.03449, 0.9994, 0.0, -0.03449, -0.9994, 0.0, 0.03449, -0.9994, 1.027e-06, 0.03449, -0.9994, 9.847e-08, 0.03449, -0.9994, 1.027e-06, 0.03449, -0.9994, 1.125e-06, 0.03449, -0.9994, 9.847e-08, 0.03449, 0.7067, 0.7071, -0.02439, 0.7067, 0.7071, -0.02439, 0.7067, 0.7071, -0.02439, 0.7067, 0.7071, -0.02439, 0.7067, 0.7071, -0.02439, 0.7067, 0.7071, -0.02439, -0.03449, 1.231e-07, -0.9994, -0.03449, 2.121e-07, -0.9994, -0.03449, 6.813e-07, -0.9994, -0.03449, 6.813e-07, -0.9994, -0.03449, 2.121e-07, -0.9994, -0.03449, 7.333e-07, -0.9994, -0.03449, 7.333e-07, -0.9994, -0.03449, 2.121e-07, -0.9994, -0.03449, 2.272e-07, -0.9994, -0.03449, 1.231e-07, -0.9994, -0.03449, 2.272e-07, -0.9994, -0.03449, 2.121e-07, -0.9994, 0.04682, 0.0, -0.9989, 0.04682, 0.0, -0.9989, 0.04682, 0.0, -0.9989, 0.04682, 0.0, -0.9989, 0.04682, 0.0, -0.9989, 0.04682, 0.0, -0.9989, -8.941e-08, 1.0, 0.0, -8.941e-08, 1.0, 0.0, -8.941e-08, 1.0, 0.0, -8.941e-08, 1.0, 0.0, -8.941e-08, 1.0, 0.0, -8.941e-08, 1.0, 0.0, 8.941e-08, -1.0, 0.0, 8.941e-08, -1.0, 0.0, 8.941e-08, -1.0, 0.0, 8.941e-08, -1.0, 0.0, 8.941e-08, -1.0, 0.0, 8.941e-08, -1.0, 0.0, -1.0, 0.0, 0.0, -1.0, -1.334e-07, 0.0, -1.0, -5.562e-09, 0.0, -1.0, -1.334e-07, 0.0, -1.0, -1.389e-07, 0.0, -1.0, -5.562e-09, 0.0, 1.0, 2.403e-07, 0.0, 1.0, -7.688e-08, 0.0, 1.0, 2.271e-07, 0.0, 1.0, -7.688e-08, 0.0, 1.0, -9.011e-08, 0.0, 1.0, 2.271e-07, 0.0, 0.0, 3.755e-08, -1.0, 0.0, 3.755e-08, -1.0, 0.0, 3.755e-08, -1.0, 0.0, 3.755e-08, -1.0, 0.0, 3.755e-08, -1.0, 0.0, 3.755e-08, -1.0, 0.0, 1.0, 0.0, 0.0, 1.0, 0.0, 0.0, 1.0, 0.0, 0.0, 1.0, 0.0, 0.0, 1.0, 0.0, 0.0, 1.0, 0.0, 0.0, -4.506e-08, 1.0, 0.0, -4.506e-08, 1.0, 0.0, -4.506e-08, 1.0, 0.0, -4.506e-08, 1.0, 0.0, -4.506e-08, 1.0, 0.0, -4.506e-08, 1.0, 0.0, -1.0, 0.0, 0.0, -1.0, 0.0, 0.0, -1.0, 0.0, 0.0, -1.0, 0.0, 0.0, -1.0, 0.0, 0.0, -1.0, 0.0, -1.0, -9.612e-08, 0.0, -1.0, -8.672e-08, 0.0, -1.0, 8.672e-08, 0.0, -1.0, 8.672e-08, 0.0, -1.0, -8.672e-08, 0.0, -1.0, 9.612e-08, 0.0, 1.0, 0.0, 0.0, 1.0, -9.142e-08, 0.0, 1.0, -4.697e-09, 0.0, 1.0, -9.142e-08, 0.0, 1.0, -9.612e-08, 0.0, 1.0, -4.697e-09, 0.0, 0.0, 1.0, 0.0, 0.0, 1.0, 0.0, 0.0, 1.0, -1.91e-05, 0.0, 1.0, 0.0, 6.059e-08, 1.0, 3.904e-06, 0.0, 1.0, -1.91e-05, 0.0, 1.0, -1.91e-05, 6.059e-08, 1.0, 3.904e-06, 0.0, 0.03934, -0.9992, 6.059e-08, 1.0, 3.904e-06, 0.0, 0.03934, -0.9992, 0.0, 0.03934, -0.9992, -0.7067, 0.7071, 0.02439, -0.7067, 0.7071, 0.02439, -0.7067, 0.7071, 0.02439, -0.7067, 0.7071, 0.02439, -0.7067, 0.7071, 0.02439, -0.7067, 0.7071, 0.02439, 0.0, -1.0, 0.0, 0.0, -1.0, 0.0, 0.0, -1.0, 0.0, 0.0, -1.0, 0.0, 0.0, -1.0, 0.0, 0.0, -1.0, 0.0, 0.0, 0.0, 1.0, 0.0, 0.0, 1.0, 0.0, 0.0, 1.0, 0.0, 0.0, 1.0, 0.0, 0.0, 1.0, 0.0, 0.0, 1.0, 0.0, 1.0, 0.0, 0.0, 1.0, 0.0, 0.0, 1.0, 0.0, 0.0, 1.0, 0.0, 0.0, 1.0, 0.0, 0.0, 1.0, 0.0, 0.0, 5e-07, -1.0, 0.0, 5e-07, -1.0, 0.0, 5e-07, -1.0, 0.0, 5e-07, -1.0, 0.0, 5e-07, -1.0, 0.0, 5e-07, -1.0, 1.0, 0.0, 0.0, 1.0, 0.0, 0.0, 1.0, 0.0, 0.0, 1.0, 0.0, 0.0, 1.0, 0.0, 0.0, 1.0, 0.0, 0.0, -1.0, 0.0, 0.0, -1.0, 0.0, 0.0, -1.0, 0.0, 0.0, -1.0, 0.0, 0.0, -1.0, 0.0, 0.0, -1.0, 0.0, 0.0, 0.0, -0.9986, 0.05349, 0.0, -0.9986, 0.05349, 0.0, -0.9986, 0.0535, 0.0, -0.9986, 0.05349, -0.0005012, -0.9986, 0.05347, 0.0, -0.9986, 0.0535, 0.0, -0.9986, 0.0535, -0.0005012, -0.9986, 0.05347, 0.0, 0.0, 1.0, -0.0005012, -0.9986, 0.05347, 0.0, 0.0, 1.0, 0.0, 0.0, 1.0, 0.0, -1.0, 0.0, 0.0, -1.0, 0.0, 0.0, -1.0, 1.898e-05, 0.0, -1.0, 0.0, 6.059e-08, -1.0, -3.904e-06, 0.0, -1.0, 1.898e-05, 0.0, -1.0, 1.898e-05, 6.059e-08, -1.0, -3.904e-06, 0.0, -0.03934, 0.9992, 6.059e-08, -1.0, -3.904e-06, 0.0, -0.03934, 0.9992, 0.0, -0.03934, 0.9992, 0.0, 0.9986, -0.05349, 0.0, 0.9986, -0.05349, 0.0, 0.9986, -0.0535, 0.0, 0.9986, -0.05349, -0.0005012, 0.9986, -0.05347, 0.0, 0.9986, -0.0535, 0.0, 0.9986, -0.0535, -0.0005012, 0.9986, -0.05347, 0.0, 0.0, -1.0, -0.0005012, 0.9986, -0.05347, 0.0, 0.0, -1.0, 0.0, 0.0, -1.0, -1.0, 0.0, 0.0, -1.0, 0.0, 0.0, -1.0, 0.0, 0.0, -1.0, 0.0, 0.0, -1.0, 0.0, 0.0, -1.0, 0.0, 0.0, 1.0, 0.0, 0.0, 1.0, 0.0, 0.0, 1.0, 0.0, 0.0, 1.0, 0.0, 0.0, 1.0, 0.0, 0.0, 1.0, 0.0, 0.0, 0.0, 0.0, -1.0, 1.809e-13, 0.0, -1.0, 9.643e-16, 0.0, -1.0, 1.809e-13, 0.0, -1.0, 1.819e-13, 0.0, -1.0, 9.643e-16, 0.0, -1.0, -3.179e-08, 1.0, 0.0, -3.179e-08, 1.0, 0.0, -3.179e-08, 1.0, 0.0, -3.179e-08, 1.0, 0.0, -3.179e-08, 1.0, 0.0, -3.179e-08, 1.0, 0.0, 0.0, 0.0, 1.0, 1.809e-13, 0.0, 1.0, 9.643e-16, 0.0, 1.0, 1.809e-13, 0.0, 1.0, 1.819e-13, 0.0, 1.0, 9.643e-16, 0.0, 1.0, 3.179e-08, -1.0, 0.0, 3.179e-08, -1.0, 0.0, 3.179e-08, -1.0, 0.0, 3.179e-08, -1.0, 0.0, 3.179e-08, -1.0, 0.0, 3.179e-08, -1.0, 0.0, -1.0, 0.0, 0.0, -1.0, 0.0, 0.0, -1.0, 0.0, 0.0, -1.0, 0.0, 0.0, -1.0, 0.0, 0.0, -1.0, 0.0, 0.0, 1.0, 0.0, 0.0, 1.0, 0.0, 0.0, 1.0, 0.0, 0.0, 1.0, 0.0, 0.0, 1.0, 0.0, 0.0, 1.0, 0.0, 0.0, 0.0, 0.0, -1.0, 0.0, 0.0, -1.0, 0.0, 0.0, -1.0, 0.0, 0.0, -1.0, 0.0, 0.0, -1.0, 0.0, 0.0, -1.0, -6.358e-08, 1.0, 0.0, -6.358e-08, 1.0, 0.0, -6.358e-08, 1.0, 0.0, -6.358e-08, 1.0, 0.0, -6.358e-08, 1.0, 0.0, -6.358e-08, 1.0, 0.0, 0.0, 0.0, 1.0, 4.825e-13, 0.0, 1.0, 2.571e-15, 0.0, 1.0, 4.825e-13, 0.0, 1.0, 4.851e-13, 0.0, 1.0, 2.571e-15, 0.0, 1.0, 6.358e-08, -1.0, 0.0, 6.358e-08, -1.0, 0.0, 6.358e-08, -1.0, 0.0, 6.358e-08, -1.0, 0.0, 6.358e-08, -1.0, 0.0, 6.358e-08, -1.0, 0.0, -1.0, 0.0, 0.0, -1.0, 0.0, 0.0, -1.0, 0.0, 0.0, -1.0, 0.0, 0.0, -1.0, 0.0, 0.0, -1.0, 0.0, 0.0, 1.0, 0.0, 0.0, 1.0, 0.0, 0.0, 1.0, 0.0, 0.0, 1.0, 0.0, 0.0, 1.0, 0.0, 0.0, 1.0, 0.0, 0.0, 0.0, 0.0, -1.0, 4.825e-13, 0.0, -1.0, 2.571e-15, 0.0, -1.0, 4.825e-13, 0.0, -1.0, 4.851e-13, 0.0, -1.0, 2.571e-15, 0.0, -1.0, -3.179e-08, 1.0, 0.0, -6.29e-08, 1.0, 1.991e-06, -3.246e-08, 1.0, 4.315e-08, -6.29e-08, 1.0, 1.991e-06, -6.358e-08, 1.0, 2.035e-06, -3.246e-08, 1.0, 4.315e-08, 0.0, 0.0, 1.0, 2.412e-13, 0.0, 1.0, 1.286e-15, 0.0, 1.0, 2.412e-13, 0.0, 1.0, 2.425e-13, 0.0, 1.0, 1.286e-15, 0.0, 1.0, 6.358e-08, -1.0, 0.0, 3.246e-08, -1.0, -1.991e-06, 6.29e-08, -1.0, -4.315e-08, 3.246e-08, -1.0, -1.991e-06, 3.179e-08, -1.0, -2.035e-06, 6.29e-08, -1.0, -4.315e-08, 1.0, 0.0, 0.0, 1.0, 0.0, 0.0, 1.0, 0.0, 0.0, 1.0, 0.0, 0.0, 1.0, 0.0, 0.0, 1.0, 0.0, 0.0, 1.0, 0.0, 0.0, 1.0, 0.0, 0.0, 1.0, 0.0, 0.0, 1.0, 0.0, 0.0, 1.0, 0.0, 0.0, 1.0, 0.0, 0.0, 1.0, 0.0, 0.0, 1.0, 0.0, 0.0, 1.0, 0.0, 0.0, -1.0, 0.0, 0.0, -1.0, 0.0, 0.0, -1.0, 0.0, 0.0, -1.0, 0.0, 0.0, -1.0, 0.0, 0.0, -1.0, 0.0, 0.0, 0.0, -1.0, 0.0, 0.0, -1.0, 0.0, 0.0, -1.0, 0.0, 0.0, -1.0, 0.0, 0.0, -1.0, 0.0, 0.0, -1.0, 0.0, 0.0, 0.0, 1.0, 1.538e-08, 0.0, 1.0, 1.477e-08, 0.0, 1.0, 1.538e-08, 0.0, 1.0, 2.092e-08, 0.0, 1.0, 1.477e-08, 0.0, 1.0, 2.092e-08, 0.0, 1.0, 0.0, 0.0, 1.0, 1.477e-08, 0.0, 1.0, 0.0, 1.0, 0.0, 0.0, 1.0, 0.0, 0.0, 1.0, 0.0, 0.0, 1.0, 0.0, 0.0, 1.0, 0.0, 0.0, 1.0, 0.0, 0.0, 0.0, -1.0, 0.0, 0.0, -1.0, 0.0, 0.0, -1.0, 0.0, 0.0, -1.0, 0.0, 0.0, -1.0, 0.0, 0.0, -1.0, 0.0, 0.0, -1.0, 0.0, 0.0, -1.0, 0.0, 0.0, -1.0, 1.0, 0.0, 0.0, 1.0, 0.0, 0.0, 1.0, 0.0, 0.0, 1.0, 0.0, 0.0, 1.0, 0.0, 0.0, 1.0, 0.0, 0.0, -1.0, 0.0, 0.0, -1.0, 0.0, 0.0, -1.0, 0.0, 0.0, -1.0, 0.0, 0.0, -1.0, 0.0, 0.0, -1.0, 0.0, 0.0, 0.7071, 0.7071, 0.0, 0.7071, 0.7071, 0.0, 0.7071, 0.7071, 0.0, 0.7071, 0.7071, 0.0, 0.7071, 0.7071, 0.0, 0.7071, 0.7071, 0.0, 0.0, -6.007e-08, 1.0, -2.104e-08, -6.007e-08, 1.0, -4.595e-07, -6.007e-08, 1.0, -2.104e-08, -6.007e-08, 1.0, -4.806e-07, -6.007e-08, 1.0, -4.595e-07, -6.007e-08, 1.0, -4.36e-07, 1.0, 0.0, -3.626e-07, 1.0, 0.0, -4.328e-07, 1.0, 0.0, -3.626e-07, 1.0, 0.0, -3.952e-07, 1.0, 0.0, -4.328e-07, 1.0, 0.0, -4.239e-07, 1.0, 0.0, -4.328e-07, 1.0, 0.0, -3.952e-07, 1.0, 0.0, 8.544e-07, 6.007e-08, -1.0, 8.159e-07, 6.007e-08, -1.0, 3.847e-08, 6.007e-08, -1.0, 8.159e-07, 6.007e-08, -1.0, 0.0, 6.007e-08, -1.0, 3.847e-08, 6.007e-08, -1.0, 1.0, 0.0, 0.0, 1.0, 0.0, 0.0, 1.0, 0.0, 0.0, 1.0, 0.0, 0.0, 1.0, 0.0, 0.0, 1.0, 0.0, 0.0, -1.0, 0.0, 0.0, -1.0, 5.947e-08, 0.0, -1.0, 6.021e-10, 0.0, -1.0, 5.947e-08, 0.0, -1.0, 6.007e-08, 0.0, -1.0, 6.021e-10, 0.0, 0.7071, 0.0, 0.7071, 0.7071, 0.0, 0.7071, 0.7071, 0.0, 0.7071, 0.7071, 0.0, 0.7071, 0.7071, 0.0, 0.7071, 0.7071, 0.0, 0.7071, 0.0, -1.0, 0.0, 0.0, -1.0, 0.0, 0.0, -1.0, 0.0, 0.0, -1.0, 0.0, 0.0, -1.0, 0.0, 0.0, -1.0, 0.0, 0.0, -6.007e-08, 1.0, 0.0, -6.007e-08, 1.0, 0.0, -6.007e-08, 1.0, 0.0, -6.007e-08, 1.0, 0.0, -6.007e-08, 1.0, 0.0, -6.007e-08, 1.0, 0.0, 1.0, 1.907e-06, 0.0, 1.0, 1.61e-06, 0.0, 1.0, 2.974e-07, 0.0, 1.0, 1.61e-06, 0.0, 1.0, 0.0, 0.0, 1.0, 2.974e-07, 0.0, 6.007e-08, -1.0, 0.0, 6.007e-08, -1.0, 0.0, 6.007e-08, -1.0, 0.0, 6.007e-08, -1.0, 0.0, 6.007e-08, -1.0, 0.0, 6.007e-08, -1.0, 1.0, 0.0, 0.0, 1.0, 0.0, 0.0, 1.0, 0.0, 0.0, 1.0, 0.0, 0.0, 1.0, 0.0, 0.0, 1.0, 0.0, 0.0, -1.0, 0.0, 0.0, -1.0, 2.944e-08, 0.0, -1.0, 6.019e-10, 0.0, -1.0, 2.944e-08, 0.0, -1.0, 3.004e-08, 0.0, -1.0, 6.019e-10, 0.0, 8.941e-08, -1.0, 0.0, 8.249e-08, -1.0, 1.972e-06, 8.941e-08, -1.0, 2.152e-08, 8.941e-08, -1.0, 2.152e-08, 8.249e-08, -1.0, 1.972e-06, 6.445e-08, -1.0, 1.557e-06, 8.249e-08, -1.0, 1.972e-06, 0.0, -1.0, 0.0, 6.445e-08, -1.0, 1.557e-06, 0.0, 0.0, -1.0, -9.654e-14, 0.0, -1.0, -4.515e-15, 0.0, -1.0, -9.654e-14, 0.0, -1.0, -1.011e-13, 0.0, -1.0, -4.515e-15, 0.0, -1.0, -8.941e-08, 1.0, 0.0, -8.941e-08, 1.0, 0.0, -8.941e-08, 1.0, 0.0, -8.941e-08, 1.0, 0.0, -8.941e-08, 1.0, 0.0, -8.941e-08, 1.0, 0.0, -1.092e-07, 0.0, 1.0, -4.753e-09, 0.0, 1.0, -1.045e-07, 0.0, 1.0, -4.753e-09, 0.0, 1.0, 2.083e-13, 0.0, 1.0, -1.045e-07, 0.0, 1.0])] * 3)])
arm_wooden_rail01_qc_skeleton = bpy.data.armatures.new('wooden_rail01.qc_skeleton')  # bones are not reproduced

# ---- objects
ob_wooden_rail01_qc_skeleton = bpy.data.objects.new('wooden_rail01.qc_skeleton', arm_wooden_rail01_qc_skeleton)
ob_wooden_rail01 = bpy.data.objects.new('wooden_rail01', me_wooden_rail01)

# ---- transforms, parenting, visibility, modifiers, constraints
ob_wooden_rail01_qc_skeleton.location = (0.0, 0.0, 0.0)
ob_wooden_rail01_qc_skeleton.show_in_front = True
ob_wooden_rail01_qc_skeleton.lineart.crease_threshold = 0.0
ob_wooden_rail01.parent = ob_wooden_rail01_qc_skeleton
ob_wooden_rail01.location = (0.0, 0.0, 0.0)
ob_wooden_rail01.lineart.crease_threshold = 0.0
_vg = ob_wooden_rail01.vertex_groups.new(name='static_prop')
_vg.add([0, 1, 2, 3, 4, 5, 6, 7, 8, 9, 10, 11, 12, 13, 14, 15, 16, 17, 18, 19, 20, 21, 22, 23, 24, 25, 26, 27, 28, 29, 30, 31, 32, 33, 34, 35, 36, 37, 38, 39, 40, 41, 42, 43, 44, 45, 46, 47, 48, 49, 50, 51, 52, 53, 54, 55, 56, 57, 58, 59, 60, 61, 62, 63, 64, 65, 66, 67, 68, 69, 70, 71, 72, 73, 74, 75, 76, 77, 78, 79, 80, 81, 82, 83, 84, 85, 86, 87, 88, 89, 90, 91, 92, 93, 94, 95, 96, 97, 98, 99, 100, 101, 102, 103, 104, 105, 106, 107, 108, 109, 110, 111, 112, 113, 114, 115, 116, 117, 118, 119, 120, 121, 122, 123, 124, 125, 126, 127, 128, 129, 130, 131, 132, 133, 134, 135, 136, 137, 138, 139, 140, 141, 142, 143, 144, 145, 146, 147, 148, 149, 150, 151, 152, 153, 154, 155, 156, 157, 158, 159, 160, 161, 162, 163, 164, 165, 166, 167, 168, 169, 170, 171, 172, 173, 174, 175, 176, 177, 178, 179, 180, 181, 182, 183, 184, 185, 186, 187, 188, 189, 190, 191, 192, 193, 194, 195, 196, 197, 198, 199, 200, 201, 202, 203, 204, 205, 206, 207, 208, 209, 210, 211, 212, 213, 214, 215, 216, 217, 218, 219, 220, 221, 222, 223, 224, 225, 226, 227, 228, 229, 230, 231, 232, 233, 234, 235, 236, 237, 238, 239, 240, 241, 242, 243], 1.0, 'REPLACE')
_m = ob_wooden_rail01.modifiers.new('Armature', 'ARMATURE')
_m.object = ob_wooden_rail01_qc_skeleton

# ---- collection membership
scene.collection.objects.link(ob_wooden_rail01_qc_skeleton)
scene.collection.objects.link(ob_wooden_rail01)
col_wooden_rail01.objects.link(ob_wooden_rail01_qc_skeleton)
col_wooden_rail01.objects.link(ob_wooden_rail01)

# ---- scene / render settings (as saved in the file)
scene.frame_start = 1; scene.frame_end = 250; scene.frame_set(0)
scene.render.engine = 'BLENDER_EEVEE_NEXT'
scene.cycles.use_denoising = False
scene.cycles.samples = 128
scene.cycles.sampling_pattern = 'TABULATED_SOBOL'
scene.cycles.use_adaptive_sampling = False
scene.cycles.use_light_tree = False
scene.view_settings.view_transform = 'Filmic'
bpy.context.view_layer.update()

# ---- added for rendering (the .blend has no active camera and no usable light): camera, sun + grey world if the file has none
cam_auto = bpy.data.cameras.new('AutoCamera')
cam_auto.lens = 50.0
cam_auto.sensor_width = 36.0
cam_auto.clip_end = 6997.61
ob_auto_camera = bpy.data.objects.new('AutoCamera', cam_auto)
scene.collection.objects.link(ob_auto_camera)
ob_auto_camera.location = (390.726, -478.809, 341.006)
ob_auto_camera.rotation_euler = (1.09748, -7.21219e-08, 0.694738)
scene.camera = ob_auto_camera
light_auto_sun = bpy.data.lights.new('AutoSun', 'SUN')
light_auto_sun.energy = 3.0
light_auto_sun.angle = 0.0523599
ob_auto_sun = bpy.data.objects.new('AutoSun', light_auto_sun)
scene.collection.objects.link(ob_auto_sun)
ob_auto_sun.rotation_euler = (0.872665, 0.174533, 0.523599)
if scene.world is None:
    world_auto = bpy.data.worlds.new('AutoWorld')
    world_auto.color = (0.3, 0.3, 0.3)
    scene.world = world_auto
bpy.context.view_layer.update()
